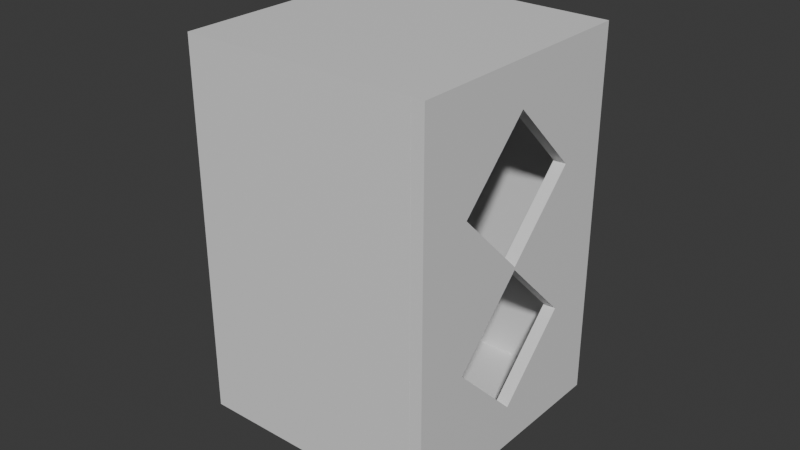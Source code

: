 # Source: 1-hourglass-assembled.blend  (saved by Blender 4.2.67; exported with 4.5.12 LTS)
import bpy
from mathutils import Matrix  # noqa: F401  (used for matrix-valued properties, if any)

bpy.ops.wm.read_factory_settings(use_empty=True)
scene = bpy.context.scene
scene.name = 'Scene'

# ---- materials (node trees are filled in below, after node groups)
mat_material = bpy.data.materials.new('Material')
mat_material.alpha_threshold = 0.0
mat_material.roughness = 0.5
mat_material.line_color = (0.0, 0.0, 0.0, 1.0)
mat_material_001 = bpy.data.materials.new('Material.001')
mat_material_001.alpha_threshold = 0.0
mat_material_001.roughness = 0.5
mat_material_001.line_color = (0.0, 0.0, 0.0, 1.0)
mat_material_005 = bpy.data.materials.new('Material.005')
mat_material_005.alpha_threshold = 0.0
mat_material_005.roughness = 0.5
mat_material_005.line_color = (0.0, 0.0, 0.0, 1.0)
mat_material_002 = bpy.data.materials.new('Material.002')
mat_material_002.alpha_threshold = 0.0
mat_material_002.roughness = 0.5
mat_material_002.line_color = (0.0, 0.0, 0.0, 1.0)

# ---- material node trees
mat_material.use_nodes = True; mat_material.node_tree.nodes.clear()
_N = mat_material.node_tree.nodes; _L = mat_material.node_tree.links
n0 = _N.new('ShaderNodeOutputMaterial'); n0.name = 'Material Output'; n0.location = (300, 300)
n1 = _N.new('ShaderNodeBsdfPrincipled'); n1.name = 'Principled BSDF'; n1.location = (10, 300)
n1.inputs[3].default_value = 1.45
_L.new(n1.outputs[0], n0.inputs[0])
n0.is_active_output = True
mat_material_001.use_nodes = True; mat_material_001.node_tree.nodes.clear()
_N = mat_material_001.node_tree.nodes; _L = mat_material_001.node_tree.links
n0 = _N.new('ShaderNodeOutputMaterial'); n0.name = 'Material Output'; n0.location = (300, 300)
n1 = _N.new('ShaderNodeBsdfPrincipled'); n1.name = 'Principled BSDF'; n1.location = (10, 300)
n1.inputs[3].default_value = 1.45
_L.new(n1.outputs[0], n0.inputs[0])
n0.is_active_output = True
mat_material_005.use_nodes = True; mat_material_005.node_tree.nodes.clear()
_N = mat_material_005.node_tree.nodes; _L = mat_material_005.node_tree.links
n0 = _N.new('ShaderNodeOutputMaterial'); n0.name = 'Material Output'; n0.location = (300, 300)
n1 = _N.new('ShaderNodeBsdfPrincipled'); n1.name = 'Principled BSDF'; n1.location = (10, 300)
n1.inputs[3].default_value = 1.45
_L.new(n1.outputs[0], n0.inputs[0])
n0.is_active_output = True
mat_material_002.use_nodes = True; mat_material_002.node_tree.nodes.clear()
_N = mat_material_002.node_tree.nodes; _L = mat_material_002.node_tree.links
n0 = _N.new('ShaderNodeOutputMaterial'); n0.name = 'Material Output'; n0.location = (300, 300)
n1 = _N.new('ShaderNodeBsdfPrincipled'); n1.name = 'Principled BSDF'; n1.location = (10, 300)
n1.inputs[3].default_value = 1.45
_L.new(n1.outputs[0], n0.inputs[0])
n0.is_active_output = True

# ---- world
world_world = bpy.data.worlds.new('World'); scene.world = world_world
world_world.use_nodes = True; world_world.node_tree.nodes.clear()
_N = world_world.node_tree.nodes; _L = world_world.node_tree.links
n0 = _N.new('ShaderNodeOutputWorld'); n0.name = 'World Output'; n0.location = (300, 300)
n1 = _N.new('ShaderNodeBackground'); n1.name = 'Background'; n1.location = (10, 300)
n1.inputs[0].default_value = (0.05088, 0.05088, 0.05088, 1.0)
_L.new(n1.outputs[0], n0.inputs[0])
n0.is_active_output = True
world_world.color = (0.05088, 0.05088, 0.05088)
world_world.sun_shadow_jitter_overblur = 0.0

# ---- meshes
me_cube_004 = bpy.data.meshes.new('Cube.004')
me_cube_004.from_pydata([(-1.0, -1.0, -1.0), (-0.75, -0.9394, -0.9692), (-1.0, -1.0, 1.0), (-1.0, 1.0, -1.0), (-0.75, 0.9394, -0.9692), (-1.0, 1.0, 1.0), (1.0, -1.0, -1.0), (1.0, -1.0, 1.0), (1.0, 1.0, -1.0), (1.0, 1.0, 1.0), (1.0, -0.9394, 1.0), (1.0, 0.9394, 1.0), (1.0, -0.9394, -0.9692), (1.0, 0.9394, -0.9692), (-0.75, 0.9394, 1.0), (-0.75, -0.9394, 1.0), (-1.0, 0.8788, 1.0), (-1.0, -0.8788, 1.0), (-1.0, -0.8788, -0.9385), (-1.0, 0.8788, -0.9385), (-0.75, -0.8788, 1.0), (-0.75, 0.8788, 1.0), (-0.75, -0.8788, -0.9385), (-0.75, 0.8788, -0.9385)], [], [(5, 3, 0, 2, 17, 18, 19, 16), (3, 5, 9, 8), (10, 7, 6, 8, 9, 11, 13, 12), (6, 7, 2, 0), (3, 8, 6, 0), (21, 14, 11, 9, 5, 16), (17, 2, 7, 10, 15, 20), (15, 1, 4, 14, 21, 23, 22, 20), (14, 4, 13, 11), (12, 1, 15, 10), (4, 1, 12, 13), (16, 19, 23, 21), (17, 20, 22, 18), (19, 18, 22, 23)])
_uv = me_cube_004.uv_layers.new(name='UVMap')
_uv.uv.foreach_set('vector', [0.625, 0.25, 0.375, 0.25, 0.375, 0.0, 0.625, 0.0, 0.625, 0.01515, 0.3827, 0.01515, 0.3827, 0.2348, 0.625, 0.2348, 0.375, 0.25, 0.625, 0.25, 0.625, 0.5, 0.375, 0.5, 0.625, 0.7424, 0.625, 0.75, 0.375, 0.75, 0.375, 0.5, 0.625, 0.5, 0.625, 0.5076, 0.3788, 0.5076, 0.3788, 0.7424, 0.375, 0.75, 0.625, 0.75, 0.625, 1.0, 0.375, 1.0, 0.125, 0.5, 0.375, 0.5, 0.375, 0.75, 0.125, 0.75, 0.8438, 0.5152, 0.8438, 0.5076, 0.625, 0.5076, 0.625, 0.5, 0.875, 0.5, 0.875, 0.5152, 0.875, 0.7348, 0.875, 0.75, 0.625, 0.75, 0.625, 0.7424, 0.8438, 0.7424, 0.8438, 0.7348, 0.6212, 0.0, 0.375, 0.0, 0.375, 0.25, 0.6212, 0.25, 0.6212, 0.2419, 0.3788, 0.2419, 0.3788, 0.008065, 0.6212, 0.008065, 0.6212, 0.25, 0.375, 0.25, 0.375, 0.4688, 0.6212, 0.4688, 0.375, 0.7812, 0.375, 1.0, 0.6212, 1.0, 0.6212, 0.7813, 0.125, 0.5, 0.125, 0.75, 0.3438, 0.75, 0.3438, 0.5, 0.6173, 0.3125, 0.375, 0.3125, 0.375, 0.3437, 0.6173, 0.3437, 0.6173, 0.9375, 0.6173, 0.9063, 0.375, 0.9063, 0.375, 0.9375, 0.1875, 0.5, 0.1875, 0.75, 0.2187, 0.75, 0.2187, 0.5])
me_cube_004.update()
me_cylinder_003 = bpy.data.meshes.new('Cylinder.003')
me_cylinder_003.from_pydata([(-1.164e-09, 0.0045, -0.002189), (-1.164e-09, 0.0045, 0.002811), (0.000704, 0.004445, -0.002189), (0.000704, 0.004445, 0.002811), (0.001391, 0.00428, -0.002189), (0.001391, 0.00428, 0.002811), (0.002043, 0.00401, -0.002189), (0.002043, 0.00401, 0.002811), (0.002645, 0.003641, -0.002189), (0.002645, 0.003641, 0.002811), (0.003182, 0.003182, -0.002189), (0.003182, 0.003182, 0.002811), (0.003641, 0.002645, -0.002189), (0.003641, 0.002645, 0.002811), (0.00401, 0.002043, -0.002189), (0.00401, 0.002043, 0.002811), (0.00428, 0.001391, -0.002189), (0.00428, 0.001391, 0.002811), (0.004445, 0.000704, -0.002189), (0.004445, 0.000704, 0.002811), (0.0045, 1.048e-10, -0.002189), (0.0045, 1.048e-10, 0.002811), (0.004445, -0.000704, -0.002189), (0.004445, -0.000704, 0.002811), (0.00428, -0.001391, -0.002189), (0.00428, -0.001391, 0.002811), (0.00401, -0.002043, -0.002189), (0.00401, -0.002043, 0.002811), (0.003641, -0.002645, -0.002189), (0.003641, -0.002645, 0.002811), (0.003182, -0.003182, -0.002189), (0.003182, -0.003182, 0.002811), (0.002645, -0.003641, -0.002189), (0.002645, -0.003641, 0.002811), (0.002043, -0.00401, -0.002189), (0.002043, -0.00401, 0.002811), (0.001391, -0.00428, -0.002189), (0.001391, -0.00428, 0.002811), (0.000704, -0.004445, -0.002189), (0.000704, -0.004445, 0.002811), (-1.164e-09, -0.0045, -0.002189), (-1.164e-09, -0.0045, 0.002811), (-0.000704, -0.004445, -0.002189), (-0.000704, -0.004445, 0.002811), (-0.001391, -0.00428, -0.002189), (-0.001391, -0.00428, 0.002811), (-0.002043, -0.00401, -0.002189), (-0.002043, -0.00401, 0.002811), (-0.002645, -0.003641, -0.002189), (-0.002645, -0.003641, 0.002811), (-0.003182, -0.003182, -0.002189), (-0.003182, -0.003182, 0.002811), (-0.003641, -0.002645, -0.002189), (-0.003641, -0.002645, 0.002811), (-0.00401, -0.002043, -0.002189), (-0.00401, -0.002043, 0.002811), (-0.00428, -0.001391, -0.002189), (-0.00428, -0.001391, 0.002811), (-0.004445, -0.000704, -0.002189), (-0.004445, -0.000704, 0.002811), (-0.0045, 1.048e-10, -0.002189), (-0.0045, 1.048e-10, 0.002811), (-0.004445, 0.000704, -0.002189), (-0.004445, 0.000704, 0.002811), (-0.00428, 0.001391, -0.002189), (-0.00428, 0.001391, 0.002811), (-0.00401, 0.002043, -0.002189), (-0.00401, 0.002043, 0.002811), (-0.003641, 0.002645, -0.002189), (-0.003641, 0.002645, 0.002811), (-0.003182, 0.003182, -0.002189), (-0.003182, 0.003182, 0.002811), (-0.002645, 0.003641, -0.002189), (-0.002645, 0.003641, 0.002811), (-0.002043, 0.00401, -0.002189), (-0.002043, 0.00401, 0.002811), (-0.001391, 0.00428, -0.002189), (-0.001391, 0.00428, 0.002811), (-0.000704, 0.004445, -0.002189), (-0.000704, 0.004445, 0.002811), (2.561e-09, 0.0055, -0.002189), (2.561e-09, 0.0055, -0.001189), (0.0008604, 0.005432, -0.002189), (0.0008604, 0.005432, -0.001189), (0.0017, 0.005231, -0.002189), (0.0017, 0.005231, -0.001189), (0.002497, 0.004901, -0.002189), (0.002497, 0.004901, -0.001189), (0.003233, 0.00445, -0.002189), (0.003233, 0.00445, -0.001189), (0.003889, 0.003889, -0.002189), (0.003889, 0.003889, -0.001189), (0.00445, 0.003233, -0.002189), (0.00445, 0.003233, -0.001189), (0.004901, 0.002497, -0.002189), (0.004901, 0.002497, -0.001189), (0.005231, 0.0017, -0.002189), (0.005231, 0.0017, -0.001189), (0.005432, 0.0008604, -0.002189), (0.005432, 0.0008604, -0.001189), (0.0055, 1.048e-10, -0.002189), (0.0055, 1.048e-10, -0.001189), (0.005432, -0.0008604, -0.002189), (0.005432, -0.0008604, -0.001189), (0.005231, -0.0017, -0.002189), (0.005231, -0.0017, -0.001189), (0.004901, -0.002497, -0.002189), (0.004901, -0.002497, -0.001189), (0.00445, -0.003233, -0.002189), (0.00445, -0.003233, -0.001189), (0.003889, -0.003889, -0.002189), (0.003889, -0.003889, -0.001189), (0.003233, -0.00445, -0.002189), (0.003233, -0.00445, -0.001189), (0.002497, -0.004901, -0.002189), (0.002497, -0.004901, -0.001189), (0.0017, -0.005231, -0.002189), (0.0017, -0.005231, -0.001189), (0.0008604, -0.005432, -0.002189), (0.0008604, -0.005432, -0.001189), (2.561e-09, -0.0055, -0.002189), (2.561e-09, -0.0055, -0.001189), (-0.0008604, -0.005432, -0.002189), (-0.0008604, -0.005432, -0.001189), (-0.0017, -0.005231, -0.002189), (-0.0017, -0.005231, -0.001189), (-0.002497, -0.004901, -0.002189), (-0.002497, -0.004901, -0.001189), (-0.003233, -0.00445, -0.002189), (-0.003233, -0.00445, -0.001189), (-0.003889, -0.003889, -0.002189), (-0.003889, -0.003889, -0.001189), (-0.00445, -0.003233, -0.002189), (-0.00445, -0.003233, -0.001189), (-0.004901, -0.002497, -0.002189), (-0.004901, -0.002497, -0.001189), (-0.005231, -0.0017, -0.002189), (-0.005231, -0.0017, -0.001189), (-0.005432, -0.0008604, -0.002189), (-0.005432, -0.0008604, -0.001189), (-0.0055, 1.048e-10, -0.002189), (-0.0055, 1.048e-10, -0.001189), (-0.005432, 0.0008604, -0.002189), (-0.005432, 0.0008604, -0.001189), (-0.005231, 0.0017, -0.002189), (-0.005231, 0.0017, -0.001189), (-0.004901, 0.002497, -0.002189), (-0.004901, 0.002497, -0.001189), (-0.00445, 0.003233, -0.002189), (-0.00445, 0.003233, -0.001189), (-0.003889, 0.003889, -0.002189), (-0.003889, 0.003889, -0.001189), (-0.003233, 0.00445, -0.002189), (-0.003233, 0.00445, -0.001189), (-0.002497, 0.004901, -0.002189), (-0.002497, 0.004901, -0.001189), (-0.0017, 0.005231, -0.002189), (-0.0017, 0.005231, -0.001189), (-0.0008604, 0.005432, -0.002189), (-0.0008604, 0.005432, -0.001189)], [], [(0, 1, 3, 2), (2, 3, 5, 4), (4, 5, 7, 6), (6, 7, 9, 8), (8, 9, 11, 10), (10, 11, 13, 12), (12, 13, 15, 14), (14, 15, 17, 16), (16, 17, 19, 18), (18, 19, 21, 20), (20, 21, 23, 22), (22, 23, 25, 24), (24, 25, 27, 26), (26, 27, 29, 28), (28, 29, 31, 30), (30, 31, 33, 32), (32, 33, 35, 34), (34, 35, 37, 36), (36, 37, 39, 38), (38, 39, 41, 40), (40, 41, 43, 42), (42, 43, 45, 44), (44, 45, 47, 46), (46, 47, 49, 48), (48, 49, 51, 50), (50, 51, 53, 52), (52, 53, 55, 54), (54, 55, 57, 56), (56, 57, 59, 58), (58, 59, 61, 60), (60, 61, 63, 62), (62, 63, 65, 64), (64, 65, 67, 66), (66, 67, 69, 68), (68, 69, 71, 70), (70, 71, 73, 72), (72, 73, 75, 74), (74, 75, 77, 76), (3, 1, 79, 77, 75, 73, 71, 69, 67, 65, 63, 61, 59, 57, 55, 53, 51, 49, 47, 45, 43, 41, 39, 37, 35, 33, 31, 29, 27, 25, 23, 21, 19, 17, 15, 13, 11, 9, 7, 5), (76, 77, 79, 78), (78, 79, 1, 0), (80, 81, 83, 82), (82, 83, 85, 84), (84, 85, 87, 86), (86, 87, 89, 88), (88, 89, 91, 90), (90, 91, 93, 92), (92, 93, 95, 94), (94, 95, 97, 96), (96, 97, 99, 98), (98, 99, 101, 100), (100, 101, 103, 102), (102, 103, 105, 104), (104, 105, 107, 106), (106, 107, 109, 108), (108, 109, 111, 110), (110, 111, 113, 112), (112, 113, 115, 114), (114, 115, 117, 116), (116, 117, 119, 118), (118, 119, 121, 120), (120, 121, 123, 122), (122, 123, 125, 124), (124, 125, 127, 126), (126, 127, 129, 128), (128, 129, 131, 130), (130, 131, 133, 132), (132, 133, 135, 134), (134, 135, 137, 136), (136, 137, 139, 138), (138, 139, 141, 140), (140, 141, 143, 142), (142, 143, 145, 144), (144, 145, 147, 146), (146, 147, 149, 148), (148, 149, 151, 150), (150, 151, 153, 152), (152, 153, 155, 154), (154, 155, 157, 156), (83, 81, 159, 157, 155, 153, 151, 149, 147, 145, 143, 141, 139, 137, 135, 133, 131, 129, 127, 125, 123, 121, 119, 117, 115, 113, 111, 109, 107, 105, 103, 101, 99, 97, 95, 93, 91, 89, 87, 85), (156, 157, 159, 158), (158, 159, 81, 80), (80, 82, 84, 86, 88, 90, 92, 94, 96, 98, 100, 102, 104, 106, 108, 110, 112, 114, 116, 118, 120, 122, 124, 126, 128, 130, 132, 134, 136, 138, 140, 142, 144, 146, 148, 150, 152, 154, 156, 158)])
_uv = me_cylinder_003.uv_layers.new(name='UVMap')
_uv.uv.foreach_set('vector', [1.0, 0.5, 1.0, 1.0, 0.975, 1.0, 0.975, 0.5, 0.975, 0.5, 0.975, 1.0, 0.95, 1.0, 0.95, 0.5, 0.95, 0.5, 0.95, 1.0, 0.925, 1.0, 0.925, 0.5, 0.925, 0.5, 0.925, 1.0, 0.9, 1.0, 0.9, 0.5, 0.9, 0.5, 0.9, 1.0, 0.875, 1.0, 0.875, 0.5, 0.875, 0.5, 0.875, 1.0, 0.85, 1.0, 0.85, 0.5, 0.85, 0.5, 0.85, 1.0, 0.825, 1.0, 0.825, 0.5, 0.825, 0.5, 0.825, 1.0, 0.8, 1.0, 0.8, 0.5, 0.8, 0.5, 0.8, 1.0, 0.775, 1.0, 0.775, 0.5, 0.775, 0.5, 0.775, 1.0, 0.75, 1.0, 0.75, 0.5, 0.75, 0.5, 0.75, 1.0, 0.725, 1.0, 0.725, 0.5, 0.725, 0.5, 0.725, 1.0, 0.7, 1.0, 0.7, 0.5, 0.7, 0.5, 0.7, 1.0, 0.675, 1.0, 0.675, 0.5, 0.675, 0.5, 0.675, 1.0, 0.65, 1.0, 0.65, 0.5, 0.65, 0.5, 0.65, 1.0, 0.625, 1.0, 0.625, 0.5, 0.625, 0.5, 0.625, 1.0, 0.6, 1.0, 0.6, 0.5, 0.6, 0.5, 0.6, 1.0, 0.575, 1.0, 0.575, 0.5, 0.575, 0.5, 0.575, 1.0, 0.55, 1.0, 0.55, 0.5, 0.55, 0.5, 0.55, 1.0, 0.525, 1.0, 0.525, 0.5, 0.525, 0.5, 0.525, 1.0, 0.5, 1.0, 0.5, 0.5, 0.5, 0.5, 0.5, 1.0, 0.475, 1.0, 0.475, 0.5, 0.475, 0.5, 0.475, 1.0, 0.45, 1.0, 0.45, 0.5, 0.45, 0.5, 0.45, 1.0, 0.425, 1.0, 0.425, 0.5, 0.425, 0.5, 0.425, 1.0, 0.4, 1.0, 0.4, 0.5, 0.4, 0.5, 0.4, 1.0, 0.375, 1.0, 0.375, 0.5, 0.375, 0.5, 0.375, 1.0, 0.35, 1.0, 0.35, 0.5, 0.35, 0.5, 0.35, 1.0, 0.325, 1.0, 0.325, 0.5, 0.325, 0.5, 0.325, 1.0, 0.3, 1.0, 0.3, 0.5, 0.3, 0.5, 0.3, 1.0, 0.275, 1.0, 0.275, 0.5, 0.275, 0.5, 0.275, 1.0, 0.25, 1.0, 0.25, 0.5, 0.25, 0.5, 0.25, 1.0, 0.225, 1.0, 0.225, 0.5, 0.225, 0.5, 0.225, 1.0, 0.2, 1.0, 0.2, 0.5, 0.2, 0.5, 0.2, 1.0, 0.175, 1.0, 0.175, 0.5, 0.175, 0.5, 0.175, 1.0, 0.15, 1.0, 0.15, 0.5, 0.15, 0.5, 0.15, 1.0, 0.125, 1.0, 0.125, 0.5, 0.125, 0.5, 0.125, 1.0, 0.1, 1.0, 0.1, 0.5, 0.1, 0.5, 0.1, 1.0, 0.075, 1.0, 0.075, 0.5, 0.075, 0.5, 0.075, 1.0, 0.05, 1.0, 0.05, 0.5, 0.2875, 0.487, 0.25, 0.49, 0.2125, 0.487, 0.1758, 0.4783, 0.141, 0.4638, 0.1089, 0.4442, 0.08029, 0.4197, 0.05584, 0.3911, 0.03616, 0.359, 0.02175, 0.3242, 0.01295, 0.2875, 0.01, 0.25, 0.01295, 0.2125, 0.02175, 0.1758, 0.03616, 0.141, 0.05584, 0.1089, 0.08029, 0.08029, 0.1089, 0.05584, 0.141, 0.03616, 0.1758, 0.02175, 0.2125, 0.01295, 0.25, 0.01, 0.2875, 0.01295, 0.3242, 0.02175, 0.359, 0.03616, 0.3911, 0.05584, 0.4197, 0.08029, 0.4442, 0.1089, 0.4638, 0.141, 0.4783, 0.1758, 0.487, 0.2125, 0.49, 0.25, 0.487, 0.2875, 0.4783, 0.3242, 0.4638, 0.359, 0.4442, 0.3911, 0.4197, 0.4197, 0.3911, 0.4442, 0.359, 0.4638, 0.3242, 0.4783, 0.05, 0.5, 0.05, 1.0, 0.025, 1.0, 0.025, 0.5, 0.025, 0.5, 0.025, 1.0, 3.912e-07, 1.0, 3.912e-07, 0.5, 1.0, 0.5, 1.0, 1.0, 0.975, 1.0, 0.975, 0.5, 0.975, 0.5, 0.975, 1.0, 0.95, 1.0, 0.95, 0.5, 0.95, 0.5, 0.95, 1.0, 0.925, 1.0, 0.925, 0.5, 0.925, 0.5, 0.925, 1.0, 0.9, 1.0, 0.9, 0.5, 0.9, 0.5, 0.9, 1.0, 0.875, 1.0, 0.875, 0.5, 0.875, 0.5, 0.875, 1.0, 0.85, 1.0, 0.85, 0.5, 0.85, 0.5, 0.85, 1.0, 0.825, 1.0, 0.825, 0.5, 0.825, 0.5, 0.825, 1.0, 0.8, 1.0, 0.8, 0.5, 0.8, 0.5, 0.8, 1.0, 0.775, 1.0, 0.775, 0.5, 0.775, 0.5, 0.775, 1.0, 0.75, 1.0, 0.75, 0.5, 0.75, 0.5, 0.75, 1.0, 0.725, 1.0, 0.725, 0.5, 0.725, 0.5, 0.725, 1.0, 0.7, 1.0, 0.7, 0.5, 0.7, 0.5, 0.7, 1.0, 0.675, 1.0, 0.675, 0.5, 0.675, 0.5, 0.675, 1.0, 0.65, 1.0, 0.65, 0.5, 0.65, 0.5, 0.65, 1.0, 0.625, 1.0, 0.625, 0.5, 0.625, 0.5, 0.625, 1.0, 0.6, 1.0, 0.6, 0.5, 0.6, 0.5, 0.6, 1.0, 0.575, 1.0, 0.575, 0.5, 0.575, 0.5, 0.575, 1.0, 0.55, 1.0, 0.55, 0.5, 0.55, 0.5, 0.55, 1.0, 0.525, 1.0, 0.525, 0.5, 0.525, 0.5, 0.525, 1.0, 0.5, 1.0, 0.5, 0.5, 0.5, 0.5, 0.5, 1.0, 0.475, 1.0, 0.475, 0.5, 0.475, 0.5, 0.475, 1.0, 0.45, 1.0, 0.45, 0.5, 0.45, 0.5, 0.45, 1.0, 0.425, 1.0, 0.425, 0.5, 0.425, 0.5, 0.425, 1.0, 0.4, 1.0, 0.4, 0.5, 0.4, 0.5, 0.4, 1.0, 0.375, 1.0, 0.375, 0.5, 0.375, 0.5, 0.375, 1.0, 0.35, 1.0, 0.35, 0.5, 0.35, 0.5, 0.35, 1.0, 0.325, 1.0, 0.325, 0.5, 0.325, 0.5, 0.325, 1.0, 0.3, 1.0, 0.3, 0.5, 0.3, 0.5, 0.3, 1.0, 0.275, 1.0, 0.275, 0.5, 0.275, 0.5, 0.275, 1.0, 0.25, 1.0, 0.25, 0.5, 0.25, 0.5, 0.25, 1.0, 0.225, 1.0, 0.225, 0.5, 0.225, 0.5, 0.225, 1.0, 0.2, 1.0, 0.2, 0.5, 0.2, 0.5, 0.2, 1.0, 0.175, 1.0, 0.175, 0.5, 0.175, 0.5, 0.175, 1.0, 0.15, 1.0, 0.15, 0.5, 0.15, 0.5, 0.15, 1.0, 0.125, 1.0, 0.125, 0.5, 0.125, 0.5, 0.125, 1.0, 0.1, 1.0, 0.1, 0.5, 0.1, 0.5, 0.1, 1.0, 0.075, 1.0, 0.075, 0.5, 0.075, 0.5, 0.075, 1.0, 0.05, 1.0, 0.05, 0.5, 0.2875, 0.487, 0.25, 0.49, 0.2125, 0.487, 0.1758, 0.4783, 0.141, 0.4638, 0.1089, 0.4442, 0.08029, 0.4197, 0.05584, 0.3911, 0.03616, 0.359, 0.02175, 0.3242, 0.01295, 0.2875, 0.01, 0.25, 0.01295, 0.2125, 0.02175, 0.1758, 0.03616, 0.141, 0.05584, 0.1089, 0.08029, 0.08029, 0.1089, 0.05584, 0.141, 0.03616, 0.1758, 0.02175, 0.2125, 0.01295, 0.25, 0.01, 0.2875, 0.01295, 0.3242, 0.02175, 0.359, 0.03616, 0.3911, 0.05584, 0.4197, 0.08029, 0.4442, 0.1089, 0.4638, 0.141, 0.4783, 0.1758, 0.487, 0.2125, 0.49, 0.25, 0.487, 0.2875, 0.4783, 0.3242, 0.4638, 0.359, 0.4442, 0.3911, 0.4197, 0.4197, 0.3911, 0.4442, 0.359, 0.4638, 0.3242, 0.4783, 0.05, 0.5, 0.05, 1.0, 0.025, 1.0, 0.025, 0.5, 0.025, 0.5, 0.025, 1.0, 3.912e-07, 1.0, 3.912e-07, 0.5, 0.75, 0.49, 0.7875, 0.487, 0.8242, 0.4783, 0.859, 0.4638, 0.8911, 0.4442, 0.9197, 0.4197, 0.9442, 0.3911, 0.9638, 0.359, 0.9783, 0.3242, 0.987, 0.2875, 0.99, 0.25, 0.987, 0.2125, 0.9783, 0.1758, 0.9638, 0.141, 0.9442, 0.1089, 0.9197, 0.08029, 0.8911, 0.05584, 0.859, 0.03616, 0.8242, 0.02175, 0.7875, 0.01295, 0.75, 0.01, 0.7125, 0.01295, 0.6758, 0.02175, 0.641, 0.03616, 0.6089, 0.05584, 0.5803, 0.08029, 0.5558, 0.1089, 0.5362, 0.141, 0.5217, 0.1758, 0.513, 0.2125, 0.51, 0.25, 0.513, 0.2875, 0.5217, 0.3242, 0.5362, 0.359, 0.5558, 0.3911, 0.5803, 0.4197, 0.6089, 0.4442, 0.641, 0.4638, 0.6758, 0.4783, 0.7125, 0.487])
me_cylinder_003.update()
me_cube = bpy.data.meshes.new('Cube')
me_cube.from_pydata([(1.0, 1.0, 1.0), (1.0, 1.0, -1.0), (1.0, -1.0, 1.0), (1.0, -1.0, -1.0), (-1.0, 1.0, 1.0), (-1.0, 1.0, -1.0), (-1.0, -1.0, 1.0), (-1.0, -1.0, -1.0), (-1.0, -0.571, -0.3883), (-1.0, 0.0, -0.769), (-1.0, 0.571, -0.3883), (-1.0, 0.0, -0.007674), (1.0, 0.571, -0.3883), (1.0, -0.571, -0.3883), (1.0, 0.0, -0.769), (1.0, 0.0, -0.007674), (-1.0, 0.571, 0.3883), (-1.0, 0.0, 0.007674), (-1.0, -0.571, 0.3883), (-1.0, -0.2746, 0.1908), (-1.0, 0.0, 0.769), (1.0, 0.571, 0.3883), (1.0, 0.2746, 0.1908), (1.0, -0.571, 0.3883), (1.0, 0.0, 0.769), (1.0, 0.0, 0.007674)], [], [(0, 4, 6, 2), (3, 2, 6, 7), (11, 8, 19, 17), (19, 8, 7, 6, 4, 5, 10, 11, 17, 16, 20, 18), (9, 10, 5, 7, 8), (5, 1, 3, 7), (12, 1, 0, 2, 3, 13, 15, 25, 23, 24, 21, 22), (25, 15, 12, 22), (14, 13, 3, 1, 12), (5, 4, 0, 1), (9, 8, 13, 14), (12, 10, 9, 14), (11, 10, 12, 15), (11, 15, 13, 8), (25, 17, 19, 18, 23), (16, 17, 25, 22, 21), (16, 21, 24, 20), (18, 20, 24, 23)])
_uv = me_cube.uv_layers.new(name='UVMap')
_uv.uv.foreach_set('vector', [0.625, 0.5, 0.875, 0.5, 0.875, 0.75, 0.625, 0.75, 0.375, 0.75, 0.625, 0.75, 0.625, 1.0, 0.375, 1.0, 0.499, 0.125, 0.4515, 0.05363, 0.5238, 0.09067, 0.501, 0.125, 0.5238, 0.09067, 0.4515, 0.05363, 0.375, 0.0, 0.625, 0.0, 0.625, 0.25, 0.375, 0.25, 0.4515, 0.1964, 0.499, 0.125, 0.501, 0.125, 0.5485, 0.1964, 0.5961, 0.125, 0.5485, 0.05363, 0.4039, 0.125, 0.4515, 0.1964, 0.375, 0.25, 0.375, 0.0, 0.4515, 0.05363, 0.125, 0.5, 0.375, 0.5, 0.375, 0.75, 0.125, 0.75, 0.4515, 0.5536, 0.375, 0.5, 0.625, 0.5, 0.625, 0.75, 0.375, 0.75, 0.4515, 0.6964, 0.499, 0.625, 0.501, 0.625, 0.5485, 0.6964, 0.5961, 0.625, 0.5485, 0.5536, 0.5238, 0.5907, 0.501, 0.625, 0.499, 0.625, 0.4515, 0.5536, 0.5238, 0.5907, 0.4039, 0.625, 0.4515, 0.6964, 0.375, 0.75, 0.375, 0.5, 0.4515, 0.5536, 0.375, 0.25, 0.625, 0.25, 0.625, 0.5, 0.375, 0.5, 0.375, 0.25, 0.375, 0.0, 0.375, 0.0, 0.375, 0.25, 0.4952, 0.5, 0.5048, 0.5, 0.5048, 0.25, 0.4952, 0.25, 0.375, 0.75, 0.375, 0.5, 0.375, 0.5, 0.375, 0.75, 0.5048, 0.75, 0.4952, 0.75, 0.4952, 1.0, 0.5048, 1.0, 0.375, 0.25, 0.375, 0.25, 0.375, 0.1298, 0.375, 0.0, 0.375, 0.0, 0.5048, 0.5, 0.5048, 0.25, 0.4952, 0.25, 0.4952, 0.3702, 0.4952, 0.5, 0.375, 0.5, 0.375, 0.5, 0.375, 0.75, 0.375, 0.75, 0.5048, 1.0, 0.5048, 0.75, 0.4952, 0.75, 0.4952, 1.0])
me_cube.materials.append(mat_material)
me_cube.use_mirror_vertex_groups = False
me_cube.update()
me_cube_001 = bpy.data.meshes.new('Cube.001')
me_cube_001.from_pydata([(1.0, 1.0, 1.0), (1.0, 1.0, -1.0), (1.0, -1.0, 1.0), (1.0, -1.0, -1.0), (-1.0, 1.0, 1.0), (-1.0, 1.0, -1.0), (-1.0, -1.0, 1.0), (-1.0, -1.0, -1.0)], [], [(0, 4, 6, 2), (3, 2, 6, 7), (7, 6, 4, 5), (5, 1, 3, 7), (1, 0, 2, 3), (5, 4, 0, 1)])
_uv = me_cube_001.uv_layers.new(name='UVMap')
_uv.uv.foreach_set('vector', [0.625, 0.5, 0.875, 0.5, 0.875, 0.75, 0.625, 0.75, 0.375, 0.75, 0.625, 0.75, 0.625, 1.0, 0.375, 1.0, 0.375, 0.0, 0.625, 0.0, 0.625, 0.25, 0.375, 0.25, 0.125, 0.5, 0.375, 0.5, 0.375, 0.75, 0.125, 0.75, 0.375, 0.5, 0.625, 0.5, 0.625, 0.75, 0.375, 0.75, 0.375, 0.25, 0.625, 0.25, 0.625, 0.5, 0.375, 0.5])
me_cube_001.materials.append(mat_material_001)
me_cube_001.use_mirror_vertex_groups = False
me_cube_001.update()
me_cube_002 = bpy.data.meshes.new('Cube.002')
me_cube_002.from_pydata([(1.0, 1.0, 1.0), (1.0, 1.0, -1.0), (1.0, -1.0, 1.0), (1.0, -1.0, -1.0), (-1.0, 1.0, 1.0), (-1.0, 1.0, -1.0), (-1.0, -1.0, 1.0), (-1.0, -1.0, -1.0)], [], [(0, 4, 6, 2), (3, 2, 6, 7), (7, 6, 4, 5), (5, 1, 3, 7), (1, 0, 2, 3), (5, 4, 0, 1)])
_uv = me_cube_002.uv_layers.new(name='UVMap')
_uv.uv.foreach_set('vector', [0.625, 0.5, 0.875, 0.5, 0.875, 0.75, 0.625, 0.75, 0.375, 0.75, 0.625, 0.75, 0.625, 1.0, 0.375, 1.0, 0.375, 0.0, 0.625, 0.0, 0.625, 0.25, 0.375, 0.25, 0.125, 0.5, 0.375, 0.5, 0.375, 0.75, 0.125, 0.75, 0.375, 0.5, 0.625, 0.5, 0.625, 0.75, 0.375, 0.75, 0.375, 0.25, 0.625, 0.25, 0.625, 0.5, 0.375, 0.5])
me_cube_002.materials.append(mat_material_001)
me_cube_002.use_mirror_vertex_groups = False
me_cube_002.update()
me_cube_003 = bpy.data.meshes.new('Cube.003')
me_cube_003.from_pydata([(1.0, 1.0, 1.0), (1.0, 1.0, -1.0), (1.0, -1.0, 1.0), (1.0, -1.0, -1.0), (-1.0, 1.0, 1.0), (0.0, 0.9474, 0.9667), (-1.0, -1.0, 1.0), (-1.0, -1.0, -1.0), (-1.0, 0.9474, 0.9667), (-1.0, 0.9474, -1.0), (-1.0, 1.0, 0.9667), (0.0, 0.9474, -1.0), (0.0, 1.0, -1.0), (0.0, 1.0, 0.9667)], [], [(0, 4, 6, 2), (3, 2, 6, 7), (7, 6, 4, 10, 8, 9), (12, 1, 3, 7, 9, 11), (1, 0, 2, 3), (4, 0, 1, 12, 13, 10), (12, 11, 5, 13), (9, 8, 5, 11), (5, 8, 10, 13)])
_uv = me_cube_003.uv_layers.new(name='UVMap')
_uv.uv.foreach_set('vector', [0.625, 0.5, 0.875, 0.5, 0.875, 0.75, 0.625, 0.75, 0.375, 0.75, 0.625, 0.75, 0.625, 1.0, 0.375, 1.0, 0.375, 0.0, 0.625, 0.0, 0.625, 0.25, 0.6208, 0.25, 0.6208, 0.2434, 0.375, 0.2434, 0.25, 0.5, 0.375, 0.5, 0.375, 0.75, 0.125, 0.75, 0.125, 0.5066, 0.25, 0.5066, 0.375, 0.5, 0.625, 0.5, 0.625, 0.75, 0.375, 0.75, 0.625, 0.25, 0.625, 0.5, 0.375, 0.5, 0.375, 0.375, 0.6208, 0.375, 0.6208, 0.25, 0.3792, 0.625, 0.3792, 0.75, 0.625, 0.75, 0.625, 0.625, 0.3792, 0.875, 0.625, 0.875, 0.625, 0.75, 0.3792, 0.75, 0.625, 0.75, 0.75, 0.75, 0.75, 0.625, 0.625, 0.625])
me_cube_003.materials.append(mat_material_005)
me_cube_003.use_mirror_vertex_groups = False
me_cube_003.update()
me_cube_011 = bpy.data.meshes.new('Cube.011')
me_cube_011.from_pydata([(1.0, 1.0, 1.0), (1.0, 1.0, -1.0), (1.0, -1.0, 1.0), (1.0, -1.0, -1.0), (-1.0, 1.0, 1.0), (0.0, 0.9474, 0.9667), (-1.0, -1.0, 1.0), (-1.0, -1.0, -1.0), (-1.0, 0.9474, 0.9667), (-1.0, 0.9474, -1.0), (-1.0, 1.0, 0.9667), (0.0, 0.9474, -1.0), (0.0, 1.0, -1.0), (0.0, 1.0, 0.9667)], [], [(0, 4, 6, 2), (3, 2, 6, 7), (7, 6, 4, 10, 8, 9), (12, 1, 3, 7, 9, 11), (1, 0, 2, 3), (4, 0, 1, 12, 13, 10), (12, 11, 5, 13), (9, 8, 5, 11), (5, 8, 10, 13)])
_uv = me_cube_011.uv_layers.new(name='UVMap')
_uv.uv.foreach_set('vector', [0.625, 0.5, 0.875, 0.5, 0.875, 0.75, 0.625, 0.75, 0.375, 0.75, 0.625, 0.75, 0.625, 1.0, 0.375, 1.0, 0.375, 0.0, 0.625, 0.0, 0.625, 0.25, 0.6208, 0.25, 0.6208, 0.2434, 0.375, 0.2434, 0.25, 0.5, 0.375, 0.5, 0.375, 0.75, 0.125, 0.75, 0.125, 0.5066, 0.25, 0.5066, 0.375, 0.5, 0.625, 0.5, 0.625, 0.75, 0.375, 0.75, 0.625, 0.25, 0.625, 0.5, 0.375, 0.5, 0.375, 0.375, 0.6208, 0.375, 0.6208, 0.25, 0.3792, 0.625, 0.3792, 0.75, 0.625, 0.75, 0.625, 0.625, 0.3792, 0.875, 0.625, 0.875, 0.625, 0.75, 0.3792, 0.75, 0.625, 0.75, 0.75, 0.75, 0.75, 0.625, 0.625, 0.625])
me_cube_011.materials.append(mat_material_005)
me_cube_011.use_mirror_vertex_groups = False
me_cube_011.update()
me_cube_017 = bpy.data.meshes.new('Cube.017')
me_cube_017.from_pydata([(-1.0, -1.0, -1.0), (-0.8889, -0.9286, -0.9444), (-1.0, -1.0, 1.0), (-1.0, 1.0, -1.0), (-0.8889, 0.9286, -0.9444), (-1.0, 1.0, 1.0), (1.0, -1.0, -1.0), (1.0, -1.0, 1.0), (1.0, 1.0, -1.0), (1.0, 1.0, 1.0), (-1.0, 0.8571, 1.0), (-1.0, -0.8571, 1.0), (-1.0, -0.8571, -0.8889), (-1.0, 0.8571, -0.8889), (1.0, -0.9286, 1.0), (1.0, 0.9286, 1.0), (1.0, -0.9286, -0.9444), (1.0, 0.9286, -0.9444), (-0.8889, -0.9286, 1.0), (-0.8889, -0.8571, 1.0), (-0.8889, 0.9286, 1.0), (-0.8889, 0.8571, 1.0), (-0.8889, 0.8571, -0.8889), (-0.8889, -0.8571, -0.8889)], [], [(10, 5, 3, 0, 2, 11, 12, 13), (3, 5, 9, 8), (7, 6, 8, 9, 15, 17, 16, 14), (6, 7, 2, 0), (3, 8, 6, 0), (11, 2, 7, 14, 18, 19), (15, 9, 5, 10, 21, 20), (10, 13, 22, 21), (12, 11, 19, 23), (22, 13, 12, 23), (18, 1, 4, 20, 21, 22, 23, 19), (20, 4, 17, 15), (16, 1, 18, 14), (4, 1, 16, 17)])
_uv = me_cube_017.uv_layers.new(name='UVMap')
_uv.uv.foreach_set('vector', [0.625, 0.2321, 0.625, 0.25, 0.375, 0.25, 0.375, 0.0, 0.625, 0.0, 0.625, 0.01786, 0.3889, 0.01786, 0.3889, 0.2321, 0.375, 0.25, 0.625, 0.25, 0.625, 0.5, 0.375, 0.5, 0.625, 0.75, 0.375, 0.75, 0.375, 0.5, 0.625, 0.5, 0.625, 0.5089, 0.3819, 0.5089, 0.3819, 0.7411, 0.625, 0.7411, 0.375, 0.75, 0.625, 0.75, 0.625, 1.0, 0.375, 1.0, 0.125, 0.5, 0.375, 0.5, 0.375, 0.75, 0.125, 0.75, 0.875, 0.7321, 0.875, 0.75, 0.625, 0.75, 0.625, 0.7411, 0.8611, 0.7411, 0.8611, 0.7321, 0.625, 0.5089, 0.625, 0.5, 0.875, 0.5, 0.875, 0.5179, 0.8611, 0.5179, 0.8611, 0.5089, 0.6111, 0.2917, 0.375, 0.2917, 0.375, 0.3056, 0.6111, 0.3056, 0.375, 0.9583, 0.6111, 0.9583, 0.6111, 0.9444, 0.375, 0.9444, 0.1806, 0.5, 0.1667, 0.5, 0.1667, 0.75, 0.1806, 0.75, 0.6181, 0.0, 0.375, 0.0, 0.375, 0.25, 0.6181, 0.25, 0.6181, 0.2404, 0.3819, 0.2404, 0.3819, 0.009615, 0.6181, 0.009615, 0.6181, 0.25, 0.375, 0.25, 0.375, 0.4861, 0.6181, 0.4861, 0.375, 0.7639, 0.375, 1.0, 0.6181, 1.0, 0.6181, 0.7639, 0.125, 0.5, 0.125, 0.75, 0.3611, 0.75, 0.3611, 0.5])
me_cube_017.update()
me_cube_008 = bpy.data.meshes.new('Cube.008')
me_cube_008.from_pydata([(1.0, 1.0, 1.0), (-0.5, -0.751, -0.7583), (3.934e-06, 0.9169, 0.9554), (3.934e-06, 0.9169, -0.9554), (-0.5, -0.748, -0.7374), (3.934e-06, -0.8509, 0.9554), (3.934e-06, 0.9163, 0.951), (-0.5, -0.739, -0.7173), (1.0, 1.0, -1.0), (-0.5, -0.7243, -0.6988), (3.934e-06, -0.8516, 0.951), (3.934e-06, 0.9144, 0.9468), (3.934e-06, -0.8509, -0.9554), (-0.5, -0.7047, -0.6825), (1.0, -1.0, 1.0), (3.934e-06, 0.9113, 0.943), (-0.5, -0.6807, -0.6692), (3.934e-06, -0.8534, 0.9468), (3.934e-06, 0.9163, -0.9597), (-0.5, -0.6533, -0.6593), (1.0, -1.0, -1.0), (3.934e-06, 0.9072, 0.9396), (-0.5, -0.6236, -0.6532), (3.934e-06, -0.8565, 0.943), (3.934e-06, 0.9022, 0.9368), (-0.5, -0.5927, -0.6511), (3.934e-06, 0.9144, -0.9639), (3.934e-06, -0.8516, -0.9597), (-0.5, -0.5618, -0.6532), (3.934e-06, 0.8965, 0.9347), (3.934e-06, -0.8606, 0.9396), (-0.5, -0.5321, -0.6593), (3.934e-06, 0.8903, 0.9335), (3.934e-06, -0.8656, 0.9368), (-0.5, -0.5048, -0.6692), (3.934e-06, 0.8839, 0.933), (3.934e-06, 0.9113, -0.9678), (-0.5, -0.4808, -0.6825), (3.934e-06, -0.8534, -0.9639), (3.934e-06, 0.8775, 0.9335), (-0.5, -0.4611, -0.6988), (3.934e-06, -0.8713, 0.9347), (3.934e-06, 0.8713, 0.9347), (-0.5, -0.4465, -0.7173), (3.934e-06, 0.9072, -0.9711), (3.934e-06, -0.8775, 0.9335), (-0.5, -0.4374, -0.7374), (3.934e-06, 0.8656, 0.9368), (-0.5, -0.4344, -0.7583), (3.934e-06, 0.9022, -0.9739), (3.934e-06, 0.8606, 0.9396), (3.934e-06, -0.8839, 0.933), (-0.5, -0.4374, -0.7792), (3.934e-06, -0.8565, -0.9678), (3.934e-06, -0.8606, -0.9711), (-0.5, -0.4465, -0.7993), (3.934e-06, 0.8565, 0.943), (3.934e-06, -0.8903, 0.9335), (-0.5, -0.4611, -0.8178), (3.934e-06, 0.8534, 0.9468), (3.934e-06, -0.8656, -0.9739), (-0.5, -0.4808, -0.834), (3.934e-06, 0.8965, -0.976), (3.934e-06, 0.8516, 0.951), (-0.5, -0.5048, -0.8474), (3.934e-06, -0.8713, -0.976), (3.934e-06, -0.8965, 0.9347), (-0.5, -0.5321, -0.8573), (3.934e-06, -0.8775, -0.9773), (3.934e-06, 0.8509, 0.9554), (-0.5, -0.5618, -0.8634), (3.934e-06, -0.9022, 0.9368), (-0.5, -0.5927, -0.8654), (3.934e-06, 0.8903, -0.9773), (3.934e-06, 0.8516, 0.9597), (-0.5, -0.6236, -0.8634), (3.934e-06, -0.8839, -0.9777), (3.934e-06, -0.9072, 0.9396), (3.934e-06, 0.8534, 0.9639), (-0.5, -0.6533, -0.8573), (3.934e-06, -0.8903, -0.9773), (-0.5, -0.6807, -0.8474), (3.934e-06, 0.8565, 0.9678), (3.934e-06, 0.8839, -0.9777), (3.934e-06, -0.9113, 0.943), (-0.5, -0.7047, -0.834), (3.934e-06, 0.8606, 0.9711), (3.934e-06, -0.8965, -0.976), (-0.5, -0.7243, -0.8178), (3.934e-06, -0.9022, -0.9739), (3.934e-06, 0.8656, 0.9739), (-0.5, -0.739, -0.7993), (3.934e-06, 0.8775, -0.9773), (-0.5, -0.748, -0.7792), (3.934e-06, -0.9144, 0.9468), (3.934e-06, 0.8713, 0.976), (3.934e-06, -0.9072, -0.9711), (3.934e-06, 0.8713, -0.976), (3.934e-06, 0.8775, 0.9773), (3.934e-06, -0.9163, 0.951), (3.934e-06, -0.9113, -0.9678), (3.934e-06, -0.9169, 0.9554), (3.934e-06, 0.8839, 0.9777), (3.934e-06, -0.9144, -0.9639), (3.934e-06, 0.8903, 0.9773), (3.934e-06, -0.9163, -0.9597), (3.934e-06, 0.8656, -0.9739), (3.934e-06, 0.8965, 0.976), (3.934e-06, -0.9163, 0.9597), (3.934e-06, -0.9169, -0.9554), (3.934e-06, 0.9022, 0.9739), (3.934e-06, 0.8606, -0.9711), (3.934e-06, -0.9144, 0.9639), (3.934e-06, 0.9072, 0.9711), (3.934e-06, -0.9163, -0.951), (3.934e-06, -0.9113, 0.9678), (3.934e-06, 0.9113, 0.9678), (3.934e-06, -0.9144, -0.9468), (3.934e-06, 0.8565, -0.9678), (3.934e-06, 0.9144, 0.9639), (3.934e-06, -0.9113, -0.943), (3.934e-06, -0.9072, 0.9711), (3.934e-06, 0.9163, 0.9597), (3.934e-06, -0.9072, -0.9396), (3.934e-06, -0.9022, 0.9739), (3.934e-06, 0.8534, -0.9639), (3.934e-06, -0.9022, -0.9368), (3.934e-06, -0.8965, -0.9347), (3.934e-06, -0.8965, 0.976), (3.934e-06, 0.8516, -0.9597), (3.934e-06, -0.8903, -0.9335), (3.934e-06, -0.8903, 0.9773), (3.934e-06, -0.8839, -0.933), (3.934e-06, -0.8775, -0.9335), (3.934e-06, -0.8839, 0.9777), (3.934e-06, 0.8509, -0.9554), (3.934e-06, -0.8713, -0.9347), (3.934e-06, -0.8775, 0.9773), (3.934e-06, -0.8656, -0.9368), (3.934e-06, 0.8516, -0.951), (3.934e-06, -0.8713, 0.976), (3.934e-06, -0.8606, -0.9396), (3.934e-06, -0.8565, -0.943), (3.934e-06, -0.8656, 0.9739), (3.934e-06, 0.8534, -0.9468), (3.934e-06, -0.8534, -0.9468), (3.934e-06, -0.8606, 0.9711), (3.934e-06, -0.8516, -0.951), (3.934e-06, 0.8565, -0.943), (3.934e-06, -0.8565, 0.9678), (-1.0, -0.9169, -0.9554), (-1.0, -0.9153, -0.9618), (3.934e-06, -0.8534, 0.9639), (3.934e-06, 0.8606, -0.9396), (-1.0, -0.9163, -0.9597), (3.934e-06, -0.8516, 0.9597), (-1.0, -0.9163, -0.951), (3.934e-06, 0.8656, -0.9368), (-1.0, -0.9113, -0.9678), (-1.0, -0.9113, -0.943), (3.934e-06, 0.8713, -0.9347), (-1.0, -0.9144, -0.9639), (-1.0, -0.9144, -0.9468), (3.934e-06, 0.8775, -0.9335), (-1.0, -0.9022, -0.9739), (-1.0, -0.9022, -0.9368), (3.934e-06, 0.8839, -0.933), (-1.0, -0.8903, -0.9773), (-1.0, -0.8903, -0.9335), (3.934e-06, 0.8903, -0.9335), (-1.0, -0.8965, -0.976), (-1.0, -0.8965, -0.9347), (3.934e-06, 0.8965, -0.9347), (-1.0, -0.8839, -0.9777), (-1.0, -0.9072, -0.9711), (3.934e-06, 0.9022, -0.9368), (-1.0, -0.9072, -0.9396), (-1.0, -0.8775, -0.9773), (3.934e-06, 0.9072, -0.9396), (-1.0, -0.8775, -0.9335), (-1.0, -0.8656, -0.9739), (3.934e-06, 0.9113, -0.943), (-1.0, -0.8656, -0.9368), (-1.0, -0.8713, -0.976), (3.934e-06, 0.9144, -0.9468), (-1.0, -0.8713, -0.9347), (3.934e-06, 0.9163, -0.951), (-1.0, -0.8565, -0.9678), (-1.0, -0.8565, -0.943), (-1.0, -0.8509, -0.9554), (-1.0, -0.8516, -0.9597), (-1.0, -0.8516, -0.951), (-1.0, -0.8534, -0.9639), (-1.0, -0.8534, -0.9468), (-1.0, -0.8606, -0.9711), (-1.0, -0.8606, -0.9396), (-1.0, -0.8839, -0.933), (-1.0, 0.8509, -0.9554), (-1.0, 0.8516, -0.9597), (-1.0, 0.8516, -0.951), (-1.0, 0.8565, -0.9678), (-1.0, 0.8565, -0.943), (-1.0, 0.8534, -0.9639), (-1.0, 0.8534, -0.9468), (-1.0, 0.8656, -0.9739), (-1.0, 0.8656, -0.9368), (-1.0, 0.8775, -0.9773), (-1.0, 0.8775, -0.9335), (-1.0, 0.8713, -0.976), (-1.0, 0.8713, -0.9347), (-1.0, 0.8606, -0.9711), (-1.0, 0.8606, -0.9396), (-1.0, 0.8903, -0.9773), (-1.0, 0.8903, -0.9335), (-1.0, 0.9022, -0.9739), (-1.0, 0.9022, -0.9368), (-1.0, 0.8965, -0.976), (-1.0, 0.8965, -0.9347), (-1.0, 0.9113, -0.9678), (-1.0, 0.9113, -0.943), (-1.0, 0.9169, -0.9554), (-1.0, 0.9163, -0.9597), (-1.0, 0.9153, -0.9618), (-1.0, 0.9163, -0.951), (-1.0, 0.9144, -0.9639), (-1.0, 0.9144, -0.9468), (-1.0, 0.9072, -0.9711), (-1.0, 0.9072, -0.9396), (-1.0, 0.8839, -0.933), (-1.0, 0.8839, -0.9777), (-1.0, -0.9169, 0.9554), (-1.0, -0.9163, 0.951), (-1.0, -0.9153, 0.9618), (-1.0, -0.9163, 0.9597), (-1.0, -0.9144, 0.9468), (-1.0, -0.9113, 0.9678), (-1.0, -0.9113, 0.943), (-1.0, -0.9144, 0.9639), (-1.0, -0.9072, 0.9396), (-1.0, -0.9022, 0.9739), (-1.0, -0.8903, 0.9335), (-1.0, -0.8903, 0.9773), (-1.0, -0.8965, 0.9347), (-1.0, -0.9022, 0.9368), (-1.0, -0.8965, 0.976), (-1.0, -0.9072, 0.9711), (-1.0, -0.8839, 0.933), (-1.0, -0.8839, 0.9777), (-1.0, -0.8775, 0.9335), (-1.0, -0.8775, 0.9773), (-1.0, -0.8656, 0.9368), (-1.0, -0.8656, 0.9739), (-1.0, -0.8713, 0.9347), (-1.0, -0.8713, 0.976), (-1.0, -0.8565, 0.943), (-1.0, -0.8565, 0.9678), (-1.0, -0.8509, 0.9554), (-1.0, -0.8516, 0.9597), (-1.0, -0.8516, 0.951), (-1.0, -0.8534, 0.9639), (-1.0, -0.8534, 0.9468), (-1.0, -0.8606, 0.9711), (-1.0, -0.8606, 0.9396), (-1.0, 0.8509, 0.9554), (-1.0, 0.8516, 0.951), (-1.0, 0.8516, 0.9597), (-1.0, 0.8534, 0.9468), (-1.0, 0.8565, 0.9678), (-1.0, 0.8565, 0.943), (-1.0, 0.8534, 0.9639), (-1.0, 0.8606, 0.9396), (-1.0, 0.8656, 0.9739), (-1.0, 0.8775, 0.9335), (-1.0, 0.8775, 0.9773), (-1.0, 0.8713, 0.9347), (-1.0, 0.8656, 0.9368), (-1.0, 0.8713, 0.976), (-1.0, 0.8606, 0.9711), (-1.0, 0.8839, 0.933), (-1.0, 0.8839, 0.9777), (-1.0, 0.8903, 0.9335), (-1.0, 0.8903, 0.9773), (-1.0, 0.9022, 0.9368), (-1.0, 0.9022, 0.9739), (-1.0, 0.8965, 0.9347), (-1.0, 0.8965, 0.976), (-1.0, 0.9113, 0.943), (-1.0, 0.9113, 0.9678), (-1.0, 0.9169, 0.9554), (-1.0, 0.9163, 0.9597), (-1.0, 0.9163, 0.951), (-1.0, 0.9153, 0.9618), (-1.0, 0.9144, 0.9639), (-1.0, 0.9144, 0.9468), (-1.0, 0.9072, 0.9711), (-1.0, 0.9072, 0.9396), (-1.0, -0.9446, 1.0), (3.934e-06, -0.9446, 1.0), (3.934e-06, -1.0, 1.0), (3.934e-06, -1.0, -1.0), (-1.0, -0.9446, -0.975), (-1.0, -0.9446, 0.975), (-1.0, -0.9446, -1.0), (3.934e-06, -0.9446, -1.0), (3.934e-06, 1.0, 1.0), (3.934e-06, 0.9446, 1.0), (-1.0, 0.9446, 1.0), (-1.0, 0.9446, 0.975), (-1.0, 0.9446, -0.975), (-1.0, 0.9446, 0.9987), (-1.0, 0.9446, -0.9987), (-1.0, 0.9446, -1.0), (3.934e-06, 1.0, -1.0), (3.934e-06, 0.9446, -1.0), (-1.0, 0.686, -0.4821), (-1.0, 0.3562, -0.8214), (-1.0, 0.3562, -0.4821), (-1.0, 0.686, -0.8214), (1.0, 0.686, -0.4821), (1.0, 0.3562, -0.8214), (1.0, 0.3562, -0.4821), (1.0, 0.686, -0.8214), (-1.0, -0.6533, -0.8573), (-1.0, -0.6236, -0.8634), (-1.0, -0.5321, -0.8573), (-1.0, -0.5618, -0.8634), (-1.0, -0.5927, -0.8654), (-1.0, -0.4611, -0.8178), (-1.0, -0.4808, -0.834), (-1.0, -0.4465, -0.7993), (-1.0, -0.4374, -0.7792), (-1.0, -0.5048, -0.8474), (-1.0, -0.748, -0.7792), (-1.0, -0.7243, -0.8178), (-1.0, -0.733, -0.8069), (-1.0, -0.7047, -0.834), (-1.0, -0.739, -0.7993), (-1.0, -0.6807, -0.8474), (-1.0, -0.5927, -0.6511), (-1.0, -0.6236, -0.6532), (-1.0, -0.5618, -0.6532), (-1.0, -0.4808, -0.6825), (-1.0, -0.5048, -0.6692), (-1.0, -0.5321, -0.6593), (-1.0, -0.4465, -0.7173), (-1.0, -0.4344, -0.7583), (-1.0, -0.4374, -0.7374), (-1.0, -0.4611, -0.6988), (-1.0, -0.749, -0.7719), (-1.0, -0.751, -0.7583), (-1.0, -0.748, -0.7374), (-1.0, -0.739, -0.7173), (-1.0, -0.7047, -0.6825), (-1.0, -0.7243, -0.6988), (-1.0, -0.6533, -0.6593), (-1.0, -0.6807, -0.6692), (1.0, -0.5927, -0.8476), (1.0, -0.5422, -0.8408), (1.0, -0.567, -0.8459), (1.0, -0.4994, -0.8214), (1.0, -0.477, -0.8003), (1.0, -0.483, -0.8079), (1.0, -0.5194, -0.8325), (1.0, -0.7246, -0.7583), (1.0, -0.7221, -0.7757), (1.0, -0.7221, -0.7409), (1.0, -0.7146, -0.7241), (1.0, -0.7024, -0.8079), (1.0, -0.7146, -0.7925), (1.0, -0.7024, -0.7087), (1.0, -0.686, -0.8214), (1.0, -0.686, -0.6952), (1.0, -0.6432, -0.6758), (1.0, -0.6432, -0.8408), (1.0, -0.666, -0.8325), (1.0, -0.666, -0.684), (1.0, -0.5927, -0.669), (1.0, -0.6185, -0.6707), (1.0, -0.5194, -0.684), (1.0, -0.5422, -0.6758), (1.0, -0.567, -0.6707), (1.0, -0.4708, -0.7925), (1.0, -0.483, -0.7087), (1.0, -0.4608, -0.7583), (1.0, -0.4633, -0.7757), (1.0, -0.4633, -0.7409), (1.0, -0.4708, -0.7241), (1.0, -0.4994, -0.6952), (1.0, -0.6185, -0.8459), (-0.5, -0.7146, -0.7241), (-0.5, -0.7221, -0.7409), (-0.5, -0.686, -0.6952), (-0.5, -0.666, -0.684), (-0.5, -0.7024, -0.7087), (-0.5, -0.567, -0.6707), (-0.5, -0.5422, -0.6758), (-0.5, -0.4994, -0.6952), (-0.5, -0.483, -0.7087), (-0.5, -0.5194, -0.684), (-0.5, -0.5194, -0.8325), (-0.5, -0.4994, -0.8214), (-0.5, -0.4708, -0.7925), (-0.5, -0.4633, -0.7757), (-0.5, -0.483, -0.8079), (-0.5, -0.7024, -0.8079), (-0.5, -0.686, -0.8214), (-0.5, -0.6432, -0.8408), (-0.5, -0.6185, -0.8459), (-0.5, -0.666, -0.8325), (-0.5, -0.7221, -0.7757), (-0.5, -0.7246, -0.7583), (-0.5, -0.6432, -0.6758), (-0.5, -0.5927, -0.669), (-0.5, -0.4633, -0.7409), (-0.5, -0.4708, -0.7241), (-0.5, -0.6185, -0.6707), (-0.5, -0.7146, -0.7925), (-0.5, -0.5927, -0.8476), (-0.5, -0.5422, -0.8408), (-0.5, -0.4608, -0.7583), (-0.5, -0.567, -0.8459)], [], [(297, 298, 14, 0, 304, 305, 306, 296), (299, 20, 14, 298), (308, 222, 221, 220, 223, 225, 219, 227, 215, 217, 213, 228, 207, 209, 205, 211, 201, 203, 199, 317, 314, 316, 315, 196, 168, 171, 334, 333, 335, 337, 322, 323, 326, 325, 324, 331, 328, 327, 329, 330, 345, 346, 344, 347, 341, 342, 343, 340, 338, 339, 354, 355, 352, 353, 351, 350, 349, 348, 165, 176, 159, 162, 156, 150, 154, 151, 300, 301, 232, 233, 230, 231, 234, 236, 238, 243, 242, 240, 246, 248, 252, 250, 262, 254, 260, 258, 263, 264, 266, 268, 270, 275, 274, 272, 278, 280, 284, 282, 295, 286, 293, 290, 288, 289, 291, 307), (336, 334, 171, 165, 348, 332), (315, 317, 199, 197, 189, 191, 193, 188, 195, 182, 185, 179, 196), (309, 307, 291, 292, 287, 294, 283, 285, 281, 279, 273, 276, 271, 277, 267, 269, 265, 263, 258, 256), (306, 309, 256, 257, 259, 255, 261, 251, 253, 249, 247, 241, 244, 239, 245, 235, 237, 232, 301, 296), (310, 189, 197, 198, 202, 200, 210, 204, 208, 206, 229, 212, 216, 214, 226, 218, 224, 222, 308), (302, 300, 151, 161, 158, 174, 164, 170, 167, 173, 177, 183, 180, 194, 187, 192, 190, 189, 310, 311), (313, 312, 8, 20, 299, 303, 302, 311), (318, 321, 8, 0, 14, 20, 368, 364, 363, 365, 366, 369, 371, 375, 372, 377, 376, 380, 379, 378, 387, 382, 386, 385, 383, 384, 381, 360, 319, 320), (368, 20, 319, 360, 361, 359, 362, 357, 358, 356, 388, 373, 374, 370, 367), (319, 20, 8, 321), (304, 0, 8, 312), (190, 27, 12, 189), (192, 38, 27, 190), (187, 53, 38, 192), (194, 54, 53, 187), (180, 60, 54, 194), (183, 65, 60, 180), (177, 68, 65, 183), (173, 76, 68, 177), (167, 80, 76, 173), (170, 87, 80, 167), (164, 89, 87, 170), (174, 96, 89, 164), (158, 100, 96, 174), (161, 103, 100, 158), (151, 154, 105, 103, 161), (150, 109, 105, 154), (156, 114, 109, 150), (162, 117, 114, 156), (159, 120, 117, 162), (176, 123, 120, 159), (165, 126, 123, 176), (171, 127, 126, 165), (168, 130, 127, 171), (196, 132, 130, 168), (179, 133, 132, 196), (185, 136, 133, 179), (182, 138, 136, 185), (195, 141, 138, 182), (188, 142, 141, 195), (193, 145, 142, 188), (145, 147, 12, 27, 38, 53, 54, 60, 65, 68, 76, 80, 87, 89, 96, 100, 103, 105, 109, 114, 117, 120, 123, 126, 127, 130, 132, 133, 136, 138, 141, 142), (191, 147, 145, 193), (189, 12, 147, 191), (221, 18, 3, 220), (222, 224, 26, 18, 221), (218, 36, 26, 224), (226, 44, 36, 218), (214, 49, 44, 226), (216, 62, 49, 214), (212, 73, 62, 216), (229, 83, 73, 212), (206, 92, 83, 229), (208, 97, 92, 206), (204, 106, 97, 208), (210, 111, 106, 204), (200, 118, 111, 210), (202, 125, 118, 200), (198, 129, 125, 202), (197, 135, 129, 198), (199, 139, 135, 197), (203, 144, 139, 199), (201, 148, 144, 203), (211, 153, 148, 201), (205, 157, 153, 211), (209, 160, 157, 205), (207, 163, 160, 209), (228, 166, 163, 207), (213, 169, 166, 228), (217, 172, 169, 213), (215, 175, 172, 217), (227, 178, 175, 215), (219, 181, 178, 227), (225, 184, 181, 219), (186, 3, 18, 26, 36, 44, 49, 62, 73, 83, 92, 97, 106, 111, 118, 125, 129, 135, 139, 144, 148, 153, 157, 160, 163, 166, 169, 172, 175, 178, 181, 184), (223, 186, 184, 225), (220, 3, 186, 223), (258, 10, 5, 256), (260, 17, 10, 258), (254, 23, 17, 260), (262, 30, 23, 254), (250, 33, 30, 262), (252, 41, 33, 250), (248, 45, 41, 252), (246, 51, 45, 248), (240, 57, 51, 246), (242, 66, 57, 240), (243, 71, 66, 242), (238, 77, 71, 243), (236, 84, 77, 238), (234, 94, 84, 236), (231, 99, 94, 234), (230, 101, 99, 231), (233, 108, 101, 230), (232, 237, 112, 108, 233), (235, 115, 112, 237), (245, 121, 115, 235), (239, 124, 121, 245), (244, 128, 124, 239), (241, 131, 128, 244), (247, 134, 131, 241), (249, 137, 134, 247), (253, 140, 137, 249), (251, 143, 140, 253), (261, 146, 143, 251), (255, 149, 146, 261), (259, 152, 149, 255), (152, 155, 5, 10, 17, 23, 30, 33, 41, 45, 51, 57, 66, 71, 77, 84, 94, 99, 101, 108, 112, 115, 121, 124, 128, 131, 134, 137, 140, 143, 146, 149), (257, 155, 152, 259), (256, 5, 155, 257), (290, 6, 2, 288), (293, 11, 6, 290), (286, 15, 11, 293), (295, 21, 15, 286), (282, 24, 21, 295), (284, 29, 24, 282), (280, 32, 29, 284), (278, 35, 32, 280), (272, 39, 35, 278), (274, 42, 39, 272), (275, 47, 42, 274), (270, 50, 47, 275), (268, 56, 50, 270), (266, 59, 56, 268), (264, 63, 59, 266), (263, 69, 63, 264), (265, 74, 69, 263), (269, 78, 74, 265), (267, 82, 78, 269), (277, 86, 82, 267), (271, 90, 86, 277), (276, 95, 90, 271), (273, 98, 95, 276), (279, 102, 98, 273), (281, 104, 102, 279), (285, 107, 104, 281), (283, 110, 107, 285), (294, 113, 110, 283), (287, 116, 113, 294), (292, 119, 116, 287), (122, 2, 6, 11, 15, 21, 24, 29, 32, 35, 39, 42, 47, 50, 56, 59, 63, 69, 74, 78, 82, 86, 90, 95, 98, 102, 104, 107, 110, 113, 116, 119), (291, 289, 122, 119, 292), (288, 2, 122, 289), (303, 297, 296, 301, 300, 302), (298, 297, 303, 299), (312, 313, 305, 304), (309, 306, 305, 313, 311, 310, 308, 307), (319, 315, 316, 320), (314, 317, 321, 318), (314, 318, 320, 316), (317, 315, 319, 321), (350, 4, 1, 349), (351, 7, 4, 350), (353, 9, 7, 351), (352, 13, 9, 353), (355, 16, 13, 352), (354, 19, 16, 355), (339, 22, 19, 354), (338, 25, 22, 339), (340, 28, 25, 338), (343, 31, 28, 340), (342, 34, 31, 343), (341, 37, 34, 342), (347, 40, 37, 341), (344, 43, 40, 347), (346, 46, 43, 344), (345, 48, 46, 346), (330, 52, 48, 345), (329, 55, 52, 330), (327, 58, 55, 329), (328, 61, 58, 327), (331, 64, 61, 328), (324, 67, 64, 331), (325, 70, 67, 324), (326, 72, 70, 325), (323, 75, 72, 326), (322, 79, 75, 323), (337, 81, 79, 322), (335, 85, 81, 337), (333, 88, 85, 335), (334, 336, 91, 88, 333), (332, 93, 91, 336), (348, 349, 1, 93, 332), (415, 22, 25, 28, 31, 34, 37, 40, 43, 46, 48, 52, 55, 58, 61, 64, 67, 70, 420, 418, 399, 400, 403, 401, 402, 419, 413, 414, 397, 396, 398, 395, 394, 412), (420, 70, 72, 75, 79, 81, 85, 88, 91, 93, 1, 4, 7, 9, 13, 16, 19, 22, 415, 411, 392, 391, 393, 389, 390, 410, 409, 416, 404, 405, 408, 406, 407, 417), (384, 383, 419, 402), (381, 384, 402, 401), (361, 360, 381, 401, 403), (359, 361, 403, 400), (362, 359, 400, 399), (418, 357, 362, 399), (358, 357, 418, 420), (356, 358, 420, 417), (388, 356, 417, 407), (373, 388, 407, 406), (374, 373, 406, 408), (370, 374, 408, 405), (367, 370, 405, 404), (368, 367, 404, 416), (364, 368, 416, 409), (410, 363, 364, 409), (390, 365, 363, 410), (389, 366, 365, 390), (393, 369, 366, 389), (391, 371, 369, 393), (392, 375, 371, 391), (372, 375, 392, 411), (415, 377, 372, 411), (412, 376, 377, 415), (394, 380, 376, 412), (395, 379, 380, 394), (398, 378, 379, 395), (396, 387, 378, 398), (397, 382, 387, 396), (414, 386, 382, 397), (385, 386, 414, 413), (383, 385, 413, 419)])
_uv = me_cube_008.uv_layers.new(name='UVMap')
_uv.uv.foreach_set('vector', [0.75, 0.7431, 0.75, 0.75, 0.625, 0.75, 0.625, 0.5, 0.75, 0.5, 0.75, 0.5069, 0.875, 0.5069, 0.875, 0.7431, 0.375, 0.875, 0.375, 0.75, 0.625, 0.75, 0.625, 0.875, 0.3781, 0.2431, 0.3798, 0.2394, 0.38, 0.2395, 0.3806, 0.2396, 0.3811, 0.2395, 0.3816, 0.2393, 0.3821, 0.2389, 0.3826, 0.2384, 0.3829, 0.2378, 0.3832, 0.2371, 0.3833, 0.2363, 0.3834, 0.2355, 0.3833, 0.2347, 0.3832, 0.2339, 0.3829, 0.2332, 0.3826, 0.2326, 0.3821, 0.2321, 0.3816, 0.2317, 0.3811, 0.2314, 0.3973, 0.2108, 0.4397, 0.2108, 0.4397, 0.1695, 0.3973, 0.1695, 0.3834, 0.01451, 0.3833, 0.01371, 0.3832, 0.01293, 0.3991, 0.03338, 0.3978, 0.03446, 0.3957, 0.03692, 0.3941, 0.03992, 0.3928, 0.04334, 0.3921, 0.04705, 0.3918, 0.05091, 0.3921, 0.05477, 0.3928, 0.05848, 0.3941, 0.0619, 0.3957, 0.0649, 0.3978, 0.06736, 0.4001, 0.06919, 0.4026, 0.07032, 0.4052, 0.0707, 0.4078, 0.07032, 0.4103, 0.06919, 0.4127, 0.06736, 0.4147, 0.0649, 0.4164, 0.0619, 0.4176, 0.05848, 0.4183, 0.05477, 0.4186, 0.05091, 0.4183, 0.04705, 0.4176, 0.04334, 0.4164, 0.03992, 0.4147, 0.03692, 0.4127, 0.03446, 0.4103, 0.03263, 0.4078, 0.0315, 0.4052, 0.03112, 0.4035, 0.03137, 0.3829, 0.01222, 0.3826, 0.0116, 0.3821, 0.01108, 0.3816, 0.0107, 0.3811, 0.01047, 0.3806, 0.01039, 0.38, 0.01047, 0.3798, 0.01059, 0.3781, 0.006926, 0.6219, 0.006926, 0.6202, 0.01059, 0.62, 0.01047, 0.6194, 0.01039, 0.6189, 0.01047, 0.6184, 0.0107, 0.6179, 0.01108, 0.6174, 0.0116, 0.6171, 0.01222, 0.6168, 0.01293, 0.6167, 0.01371, 0.6166, 0.01451, 0.6167, 0.01532, 0.6168, 0.01609, 0.6171, 0.0168, 0.6174, 0.01743, 0.6179, 0.01794, 0.6184, 0.01832, 0.6189, 0.01856, 0.6194, 0.2314, 0.6189, 0.2314, 0.6184, 0.2317, 0.6179, 0.2321, 0.6174, 0.2326, 0.6171, 0.2332, 0.6168, 0.2339, 0.6167, 0.2347, 0.6166, 0.2355, 0.6167, 0.2363, 0.6168, 0.2371, 0.6171, 0.2378, 0.6174, 0.2384, 0.6179, 0.2389, 0.6184, 0.2393, 0.6189, 0.2395, 0.6194, 0.2396, 0.62, 0.2395, 0.6202, 0.2394, 0.6219, 0.2431, 0.4001, 0.03263, 0.3991, 0.03338, 0.3832, 0.01293, 0.3829, 0.01222, 0.4035, 0.03137, 0.4026, 0.0315, 0.3973, 0.1695, 0.3973, 0.2108, 0.3811, 0.2314, 0.3806, 0.2314, 0.3806, 0.01863, 0.3811, 0.01856, 0.3816, 0.01832, 0.3821, 0.01794, 0.3826, 0.01743, 0.3829, 0.0168, 0.3832, 0.01609, 0.3833, 0.01532, 0.3834, 0.01451, 0.6248, 0.2431, 0.6219, 0.2431, 0.6202, 0.2394, 0.6205, 0.2393, 0.621, 0.2389, 0.6214, 0.2384, 0.6217, 0.2378, 0.622, 0.2371, 0.6222, 0.2363, 0.6222, 0.2355, 0.6222, 0.2347, 0.622, 0.2339, 0.6217, 0.2332, 0.6214, 0.2326, 0.621, 0.2321, 0.6205, 0.2317, 0.62, 0.2314, 0.6194, 0.2314, 0.6189, 0.01856, 0.6194, 0.01863, 0.625, 0.2431, 0.6248, 0.2431, 0.6194, 0.01863, 0.62, 0.01856, 0.6205, 0.01832, 0.621, 0.01794, 0.6214, 0.01743, 0.6217, 0.0168, 0.622, 0.01609, 0.6222, 0.01532, 0.6222, 0.01451, 0.6222, 0.01371, 0.622, 0.01293, 0.6217, 0.01222, 0.6214, 0.0116, 0.621, 0.01108, 0.6205, 0.0107, 0.6202, 0.01059, 0.6219, 0.006926, 0.625, 0.006926, 0.3752, 0.2431, 0.3806, 0.01863, 0.3806, 0.2314, 0.38, 0.2314, 0.3795, 0.2317, 0.379, 0.2321, 0.3786, 0.2326, 0.3783, 0.2332, 0.378, 0.2339, 0.3778, 0.2347, 0.3778, 0.2355, 0.3778, 0.2363, 0.378, 0.2371, 0.3783, 0.2378, 0.3786, 0.2384, 0.379, 0.2389, 0.3795, 0.2393, 0.3798, 0.2394, 0.3781, 0.2431, 0.375, 0.006926, 0.3781, 0.006926, 0.3798, 0.01059, 0.3795, 0.0107, 0.379, 0.01108, 0.3786, 0.0116, 0.3783, 0.01222, 0.378, 0.01293, 0.3778, 0.01371, 0.3778, 0.01451, 0.3778, 0.01532, 0.378, 0.01609, 0.3783, 0.0168, 0.3786, 0.01743, 0.379, 0.01794, 0.3795, 0.01832, 0.38, 0.01856, 0.3806, 0.01863, 0.3752, 0.2431, 0.375, 0.2431, 0.25, 0.5069, 0.25, 0.5, 0.375, 0.5, 0.375, 0.75, 0.25, 0.75, 0.25, 0.7431, 0.125, 0.7431, 0.125, 0.5069, 0.4397, 0.5392, 0.3973, 0.5392, 0.375, 0.5, 0.625, 0.5, 0.625, 0.75, 0.375, 0.75, 0.4009, 0.7143, 0.403, 0.7153, 0.4052, 0.7156, 0.4074, 0.7153, 0.4095, 0.7143, 0.4114, 0.7128, 0.4131, 0.7108, 0.4145, 0.7083, 0.4155, 0.7054, 0.4162, 0.7023, 0.4164, 0.6991, 0.4162, 0.6959, 0.4155, 0.6928, 0.4145, 0.6899, 0.4131, 0.6874, 0.4114, 0.6854, 0.4095, 0.6839, 0.4074, 0.6829, 0.4052, 0.6826, 0.403, 0.6829, 0.4009, 0.6839, 0.4, 0.6846, 0.3973, 0.5805, 0.4397, 0.5805, 0.4009, 0.7143, 0.375, 0.75, 0.3973, 0.5805, 0.4, 0.6846, 0.399, 0.6854, 0.3973, 0.6874, 0.3959, 0.6899, 0.3949, 0.6928, 0.3943, 0.6959, 0.3941, 0.6991, 0.3943, 0.7023, 0.3949, 0.7054, 0.3959, 0.7083, 0.3973, 0.7108, 0.399, 0.7128, 0.3973, 0.5805, 0.375, 0.75, 0.375, 0.5, 0.3973, 0.5392, 0.625, 0.375, 0.625, 0.5, 0.375, 0.5, 0.375, 0.375, 0.9688, 0.75, 0.9688, 1.0, 1.0, 1.0, 1.0, 0.75, 0.9375, 0.75, 0.9375, 1.0, 0.9688, 1.0, 0.9688, 0.75, 0.9062, 0.75, 0.9062, 1.0, 0.9375, 1.0, 0.9375, 0.75, 0.875, 0.75, 0.875, 1.0, 0.9062, 1.0, 0.9062, 0.75, 0.8438, 0.75, 0.8438, 1.0, 0.875, 1.0, 0.875, 0.75, 0.8125, 0.75, 0.8125, 1.0, 0.8438, 1.0, 0.8438, 0.75, 0.7812, 0.75, 0.7812, 1.0, 0.8125, 1.0, 0.8125, 0.75, 0.75, 0.75, 0.75, 1.0, 0.7812, 1.0, 0.7812, 0.75, 0.7188, 0.75, 0.7188, 1.0, 0.75, 1.0, 0.75, 0.75, 0.6875, 0.75, 0.6875, 1.0, 0.7188, 1.0, 0.7188, 0.75, 0.6562, 0.75, 0.6562, 1.0, 0.6875, 1.0, 0.6875, 0.75, 0.625, 0.75, 0.625, 1.0, 0.6562, 1.0, 0.6562, 0.75, 0.5938, 0.75, 0.5938, 1.0, 0.625, 1.0, 0.625, 0.75, 0.5625, 0.75, 0.5625, 1.0, 0.5938, 1.0, 0.5938, 0.75, 0.5469, 0.75, 0.5312, 0.75, 0.5312, 1.0, 0.5625, 1.0, 0.5625, 0.75, 0.5, 0.75, 0.5, 1.0, 0.5312, 1.0, 0.5312, 0.75, 0.4688, 0.75, 0.4688, 1.0, 0.5, 1.0, 0.5, 0.75, 0.4375, 0.75, 0.4375, 1.0, 0.4688, 1.0, 0.4688, 0.75, 0.4062, 0.75, 0.4062, 1.0, 0.4375, 1.0, 0.4375, 0.75, 0.375, 0.75, 0.375, 1.0, 0.4062, 1.0, 0.4062, 0.75, 0.3438, 0.75, 0.3438, 1.0, 0.375, 1.0, 0.375, 0.75, 0.3125, 0.75, 0.3125, 1.0, 0.3438, 1.0, 0.3438, 0.75, 0.2812, 0.75, 0.2812, 1.0, 0.3125, 1.0, 0.3125, 0.75, 0.25, 0.75, 0.25, 1.0, 0.2812, 1.0, 0.2812, 0.75, 0.2188, 0.75, 0.2188, 1.0, 0.25, 1.0, 0.25, 0.75, 0.1875, 0.75, 0.1875, 1.0, 0.2188, 1.0, 0.2188, 0.75, 0.1562, 0.75, 0.1562, 1.0, 0.1875, 1.0, 0.1875, 0.75, 0.125, 0.75, 0.125, 1.0, 0.1562, 1.0, 0.1562, 0.75, 0.09375, 0.75, 0.09375, 1.0, 0.125, 1.0, 0.125, 0.75, 0.0625, 0.75, 0.0625, 1.0, 0.09375, 1.0, 0.09375, 0.75, 0.3418, 0.4717, 0.2968, 0.4854, 0.25, 0.49, 0.2968, 0.4854, 0.3418, 0.4717, 0.1167, 0.4496, 0.08029, 0.4197, 0.05045, 0.3833, 0.02827, 0.3418, 0.01461, 0.2968, 0.01, 0.25, 0.01461, 0.2032, 0.02827, 0.1582, 0.05045, 0.1167, 0.08029, 0.08029, 0.1167, 0.05045, 0.1582, 0.02827, 0.2032, 0.01461, 0.25, 0.01, 0.2032, 0.01461, 0.1582, 0.02827, 0.1167, 0.05045, 0.08029, 0.08029, 0.05045, 0.1167, 0.02827, 0.1582, 0.01461, 0.2032, 0.01, 0.25, 0.01461, 0.2968, 0.02827, 0.3418, 0.05045, 0.3833, 0.08029, 0.4197, 0.1167, 0.4496, 0.03125, 0.75, 0.03125, 1.0, 0.0625, 1.0, 0.0625, 0.75, 0.0, 0.75, 0.0, 1.0, 0.03125, 1.0, 0.03125, 0.75, 0.9688, 0.75, 0.9688, 1.0, 1.0, 1.0, 1.0, 0.75, 0.9531, 0.75, 0.9375, 0.75, 0.9375, 1.0, 0.9688, 1.0, 0.9688, 0.75, 0.9062, 0.75, 0.9062, 1.0, 0.9375, 1.0, 0.9375, 0.75, 0.875, 0.75, 0.875, 1.0, 0.9062, 1.0, 0.9062, 0.75, 0.8438, 0.75, 0.8438, 1.0, 0.875, 1.0, 0.875, 0.75, 0.8125, 0.75, 0.8125, 1.0, 0.8438, 1.0, 0.8438, 0.75, 0.7812, 0.75, 0.7812, 1.0, 0.8125, 1.0, 0.8125, 0.75, 0.75, 0.75, 0.75, 1.0, 0.7812, 1.0, 0.7812, 0.75, 0.7188, 0.75, 0.7188, 1.0, 0.75, 1.0, 0.75, 0.75, 0.6875, 0.75, 0.6875, 1.0, 0.7188, 1.0, 0.7188, 0.75, 0.6562, 0.75, 0.6562, 1.0, 0.6875, 1.0, 0.6875, 0.75, 0.625, 0.75, 0.625, 1.0, 0.6562, 1.0, 0.6562, 0.75, 0.5938, 0.75, 0.5938, 1.0, 0.625, 1.0, 0.625, 0.75, 0.5625, 0.75, 0.5625, 1.0, 0.5938, 1.0, 0.5938, 0.75, 0.5312, 0.75, 0.5312, 1.0, 0.5625, 1.0, 0.5625, 0.75, 0.5, 0.75, 0.5, 1.0, 0.5312, 1.0, 0.5312, 0.75, 0.4688, 0.75, 0.4688, 1.0, 0.5, 1.0, 0.5, 0.75, 0.4375, 0.75, 0.4375, 1.0, 0.4688, 1.0, 0.4688, 0.75, 0.4062, 0.75, 0.4062, 1.0, 0.4375, 1.0, 0.4375, 0.75, 0.375, 0.75, 0.375, 1.0, 0.4062, 1.0, 0.4062, 0.75, 0.3438, 0.75, 0.3438, 1.0, 0.375, 1.0, 0.375, 0.75, 0.3125, 0.75, 0.3125, 1.0, 0.3438, 1.0, 0.3438, 0.75, 0.2812, 0.75, 0.2812, 1.0, 0.3125, 1.0, 0.3125, 0.75, 0.25, 0.75, 0.25, 1.0, 0.2812, 1.0, 0.2812, 0.75, 0.2188, 0.75, 0.2188, 1.0, 0.25, 1.0, 0.25, 0.75, 0.1875, 0.75, 0.1875, 1.0, 0.2188, 1.0, 0.2188, 0.75, 0.1562, 0.75, 0.1562, 1.0, 0.1875, 1.0, 0.1875, 0.75, 0.125, 0.75, 0.125, 1.0, 0.1562, 1.0, 0.1562, 0.75, 0.09375, 0.75, 0.09375, 1.0, 0.125, 1.0, 0.125, 0.75, 0.0625, 0.75, 0.0625, 1.0, 0.09375, 1.0, 0.09375, 0.75, 0.2968, 0.4854, 0.25, 0.49, 0.2968, 0.4854, 0.3418, 0.4717, 0.1167, 0.4496, 0.08029, 0.4197, 0.05045, 0.3833, 0.02827, 0.3418, 0.01461, 0.2968, 0.01, 0.25, 0.01461, 0.2032, 0.02827, 0.1582, 0.05045, 0.1167, 0.08029, 0.08029, 0.1167, 0.05045, 0.1582, 0.02827, 0.2032, 0.01461, 0.25, 0.01, 0.2032, 0.01461, 0.1582, 0.02827, 0.1167, 0.05045, 0.08029, 0.08029, 0.05045, 0.1167, 0.02827, 0.1582, 0.01461, 0.2032, 0.01, 0.25, 0.01461, 0.2968, 0.02827, 0.3418, 0.05045, 0.3833, 0.08029, 0.4197, 0.1167, 0.4496, 0.3418, 0.4717, 0.03125, 0.75, 0.03125, 1.0, 0.0625, 1.0, 0.0625, 0.75, 0.0, 0.75, 0.0, 1.0, 0.03125, 1.0, 0.03125, 0.75, 0.9688, 0.75, 0.9688, 1.0, 1.0, 1.0, 1.0, 0.75, 0.9375, 0.75, 0.9375, 1.0, 0.9688, 1.0, 0.9688, 0.75, 0.9062, 0.75, 0.9062, 1.0, 0.9375, 1.0, 0.9375, 0.75, 0.875, 0.75, 0.875, 1.0, 0.9062, 1.0, 0.9062, 0.75, 0.8438, 0.75, 0.8438, 1.0, 0.875, 1.0, 0.875, 0.75, 0.8125, 0.75, 0.8125, 1.0, 0.8438, 1.0, 0.8438, 0.75, 0.7812, 0.75, 0.7812, 1.0, 0.8125, 1.0, 0.8125, 0.75, 0.75, 0.75, 0.75, 1.0, 0.7812, 1.0, 0.7812, 0.75, 0.7188, 0.75, 0.7188, 1.0, 0.75, 1.0, 0.75, 0.75, 0.6875, 0.75, 0.6875, 1.0, 0.7188, 1.0, 0.7188, 0.75, 0.6562, 0.75, 0.6562, 1.0, 0.6875, 1.0, 0.6875, 0.75, 0.625, 0.75, 0.625, 1.0, 0.6562, 1.0, 0.6562, 0.75, 0.5938, 0.75, 0.5938, 1.0, 0.625, 1.0, 0.625, 0.75, 0.5625, 0.75, 0.5625, 1.0, 0.5938, 1.0, 0.5938, 0.75, 0.5312, 0.75, 0.5312, 1.0, 0.5625, 1.0, 0.5625, 0.75, 0.5, 0.75, 0.5, 1.0, 0.5312, 1.0, 0.5312, 0.75, 0.4688, 0.75, 0.4688, 1.0, 0.5, 1.0, 0.5, 0.75, 0.4531, 0.75, 0.4375, 0.75, 0.4375, 1.0, 0.4688, 1.0, 0.4688, 0.75, 0.4062, 0.75, 0.4062, 1.0, 0.4375, 1.0, 0.4375, 0.75, 0.375, 0.75, 0.375, 1.0, 0.4062, 1.0, 0.4062, 0.75, 0.3438, 0.75, 0.3438, 1.0, 0.375, 1.0, 0.375, 0.75, 0.3125, 0.75, 0.3125, 1.0, 0.3438, 1.0, 0.3438, 0.75, 0.2812, 0.75, 0.2812, 1.0, 0.3125, 1.0, 0.3125, 0.75, 0.25, 0.75, 0.25, 1.0, 0.2812, 1.0, 0.2812, 0.75, 0.2188, 0.75, 0.2188, 1.0, 0.25, 1.0, 0.25, 0.75, 0.1875, 0.75, 0.1875, 1.0, 0.2188, 1.0, 0.2188, 0.75, 0.1562, 0.75, 0.1562, 1.0, 0.1875, 1.0, 0.1875, 0.75, 0.125, 0.75, 0.125, 1.0, 0.1562, 1.0, 0.1562, 0.75, 0.09375, 0.75, 0.09375, 1.0, 0.125, 1.0, 0.125, 0.75, 0.0625, 0.75, 0.0625, 1.0, 0.09375, 1.0, 0.09375, 0.75, 0.3418, 0.4717, 0.2968, 0.4854, 0.25, 0.49, 0.2968, 0.4854, 0.3418, 0.4717, 0.1167, 0.4496, 0.08029, 0.4197, 0.05045, 0.3833, 0.02827, 0.3418, 0.01461, 0.2968, 0.01, 0.25, 0.01461, 0.2032, 0.02827, 0.1582, 0.05045, 0.1167, 0.08029, 0.08029, 0.1167, 0.05045, 0.1582, 0.02827, 0.2032, 0.01461, 0.25, 0.01, 0.2032, 0.01461, 0.1582, 0.02827, 0.1167, 0.05045, 0.08029, 0.08029, 0.05045, 0.1167, 0.02827, 0.1582, 0.01461, 0.2032, 0.01, 0.25, 0.01461, 0.2968, 0.02827, 0.3418, 0.05045, 0.3833, 0.08029, 0.4197, 0.1167, 0.4496, 0.03125, 0.75, 0.03125, 1.0, 0.0625, 1.0, 0.0625, 0.75, 0.0, 0.75, 0.0, 1.0, 0.03125, 1.0, 0.03125, 0.75, 0.9688, 0.75, 0.9688, 1.0, 1.0, 1.0, 1.0, 0.75, 0.9375, 0.75, 0.9375, 1.0, 0.9688, 1.0, 0.9688, 0.75, 0.9062, 0.75, 0.9062, 1.0, 0.9375, 1.0, 0.9375, 0.75, 0.875, 0.75, 0.875, 1.0, 0.9062, 1.0, 0.9062, 0.75, 0.8438, 0.75, 0.8438, 1.0, 0.875, 1.0, 0.875, 0.75, 0.8125, 0.75, 0.8125, 1.0, 0.8438, 1.0, 0.8438, 0.75, 0.7812, 0.75, 0.7812, 1.0, 0.8125, 1.0, 0.8125, 0.75, 0.75, 0.75, 0.75, 1.0, 0.7812, 1.0, 0.7812, 0.75, 0.7188, 0.75, 0.7188, 1.0, 0.75, 1.0, 0.75, 0.75, 0.6875, 0.75, 0.6875, 1.0, 0.7188, 1.0, 0.7188, 0.75, 0.6562, 0.75, 0.6562, 1.0, 0.6875, 1.0, 0.6875, 0.75, 0.625, 0.75, 0.625, 1.0, 0.6562, 1.0, 0.6562, 0.75, 0.5938, 0.75, 0.5938, 1.0, 0.625, 1.0, 0.625, 0.75, 0.5625, 0.75, 0.5625, 1.0, 0.5938, 1.0, 0.5938, 0.75, 0.5312, 0.75, 0.5312, 1.0, 0.5625, 1.0, 0.5625, 0.75, 0.5, 0.75, 0.5, 1.0, 0.5312, 1.0, 0.5312, 0.75, 0.4688, 0.75, 0.4688, 1.0, 0.5, 1.0, 0.5, 0.75, 0.4375, 0.75, 0.4375, 1.0, 0.4688, 1.0, 0.4688, 0.75, 0.4062, 0.75, 0.4062, 1.0, 0.4375, 1.0, 0.4375, 0.75, 0.375, 0.75, 0.375, 1.0, 0.4062, 1.0, 0.4062, 0.75, 0.3438, 0.75, 0.3438, 1.0, 0.375, 1.0, 0.375, 0.75, 0.3125, 0.75, 0.3125, 1.0, 0.3438, 1.0, 0.3438, 0.75, 0.2812, 0.75, 0.2812, 1.0, 0.3125, 1.0, 0.3125, 0.75, 0.25, 0.75, 0.25, 1.0, 0.2812, 1.0, 0.2812, 0.75, 0.2188, 0.75, 0.2188, 1.0, 0.25, 1.0, 0.25, 0.75, 0.1875, 0.75, 0.1875, 1.0, 0.2188, 1.0, 0.2188, 0.75, 0.1562, 0.75, 0.1562, 1.0, 0.1875, 1.0, 0.1875, 0.75, 0.125, 0.75, 0.125, 1.0, 0.1562, 1.0, 0.1562, 0.75, 0.09375, 0.75, 0.09375, 1.0, 0.125, 1.0, 0.125, 0.75, 0.0625, 0.75, 0.0625, 1.0, 0.09375, 1.0, 0.09375, 0.75, 0.2968, 0.4854, 0.25, 0.49, 0.2968, 0.4854, 0.3418, 0.4717, 0.1167, 0.4496, 0.08029, 0.4197, 0.05045, 0.3833, 0.02827, 0.3418, 0.01461, 0.2968, 0.01, 0.25, 0.01461, 0.2032, 0.02827, 0.1582, 0.05045, 0.1167, 0.08029, 0.08029, 0.1167, 0.05045, 0.1582, 0.02827, 0.2032, 0.01461, 0.25, 0.01, 0.2032, 0.01461, 0.1582, 0.02827, 0.1167, 0.05045, 0.08029, 0.08029, 0.05045, 0.1167, 0.02827, 0.1582, 0.01461, 0.2032, 0.01, 0.25, 0.01461, 0.2968, 0.02827, 0.3418, 0.05045, 0.3833, 0.08029, 0.4197, 0.1167, 0.4496, 0.3418, 0.4717, 0.04688, 0.75, 0.03125, 0.75, 0.03125, 1.0, 0.0625, 1.0, 0.0625, 0.75, 0.0, 0.75, 0.0, 1.0, 0.03125, 1.0, 0.03125, 0.75, 0.3923, 0.5, 0.6077, 0.5, 0.6077, 0.375, 0.605, 0.375, 0.395, 0.375, 0.3923, 0.375, 0.6077, 0.6313, 0.6077, 0.5, 0.3923, 0.5, 0.3923, 0.6313, 0.3923, 0.6187, 0.3923, 0.75, 0.6077, 0.75, 0.6077, 0.6187, 0.6075, 0.875, 0.6077, 0.875, 0.6077, 0.75, 0.3923, 0.75, 0.3923, 0.875, 0.3925, 0.875, 0.395, 0.875, 0.605, 0.875, 0.625, 0.35, 0.625, 0.4, 0.375, 0.4, 0.375, 0.35, 0.375, 0.85, 0.625, 0.85, 0.625, 0.9, 0.375, 0.9, 0.275, 0.75, 0.225, 0.75, 0.225, 0.5, 0.275, 0.5, 0.725, 0.75, 0.725, 0.5, 0.775, 0.5, 0.775, 0.75, 0.9688, 0.7052, 0.9688, 0.5, 1.0, 0.5, 1.0, 0.7052, 0.9375, 0.7052, 0.9375, 0.5, 0.9688, 0.5, 0.9688, 0.7052, 0.9062, 0.7052, 0.9062, 0.5, 0.9375, 0.5, 0.9375, 0.7052, 0.875, 0.7052, 0.875, 0.5, 0.9062, 0.5, 0.9062, 0.7052, 0.8438, 0.7052, 0.8438, 0.5, 0.875, 0.5, 0.875, 0.7052, 0.8125, 0.7052, 0.8125, 0.5, 0.8438, 0.5, 0.8438, 0.7052, 0.7812, 0.7052, 0.7812, 0.5, 0.8125, 0.5, 0.8125, 0.7052, 0.75, 0.7052, 0.75, 0.5, 0.7812, 0.5, 0.7812, 0.7052, 0.7188, 0.7052, 0.7188, 0.5, 0.75, 0.5, 0.75, 0.7052, 0.6875, 0.7052, 0.6875, 0.5, 0.7188, 0.5, 0.7188, 0.7052, 0.6562, 0.7052, 0.6562, 0.5, 0.6875, 0.5, 0.6875, 0.7052, 0.625, 0.7052, 0.625, 0.5, 0.6562, 0.5, 0.6562, 0.7052, 0.5938, 0.7052, 0.5938, 0.5, 0.625, 0.5, 0.625, 0.7052, 0.5625, 0.7052, 0.5625, 0.5, 0.5938, 0.5, 0.5938, 0.7052, 0.5312, 0.7052, 0.5312, 0.5, 0.5625, 0.5, 0.5625, 0.7052, 0.5, 0.7052, 0.5, 0.5, 0.5312, 0.5, 0.5312, 0.7052, 0.4688, 0.7052, 0.4688, 0.5, 0.5, 0.5, 0.5, 0.7052, 0.4375, 0.7052, 0.4375, 0.5, 0.4688, 0.5, 0.4688, 0.7052, 0.4062, 0.7052, 0.4062, 0.5, 0.4375, 0.5, 0.4375, 0.7052, 0.375, 0.7052, 0.375, 0.5, 0.4062, 0.5, 0.4062, 0.7052, 0.3438, 0.7052, 0.3438, 0.5, 0.375, 0.5, 0.375, 0.7052, 0.3125, 0.7052, 0.3125, 0.5, 0.3438, 0.5, 0.3438, 0.7052, 0.2812, 0.7052, 0.2812, 0.5, 0.3125, 0.5, 0.3125, 0.7052, 0.25, 0.7052, 0.25, 0.5, 0.2812, 0.5, 0.2812, 0.7052, 0.2188, 0.7052, 0.2188, 0.5, 0.25, 0.5, 0.25, 0.7052, 0.1875, 0.7052, 0.1875, 0.5, 0.2188, 0.5, 0.2188, 0.7052, 0.1562, 0.7052, 0.1562, 0.5, 0.1875, 0.5, 0.1875, 0.7052, 0.125, 0.7052, 0.125, 0.5, 0.1562, 0.5, 0.1562, 0.7052, 0.09375, 0.7052, 0.09375, 0.5, 0.125, 0.5, 0.125, 0.7052, 0.07532, 0.7052, 0.0625, 0.7052, 0.0625, 0.5, 0.09375, 0.5, 0.09375, 0.7052, 0.03125, 0.7052, 0.03125, 0.5, 0.0625, 0.5, 0.0625, 0.7052, 0.02037, 0.7052, 0.0, 0.7052, 0.0, 0.5, 0.03125, 0.5, 0.03125, 0.7052, 0.9702, 0.289, 0.9854, 0.2968, 0.99, 0.25, 0.9854, 0.2032, 0.9717, 0.1582, 0.9496, 0.1167, 0.9197, 0.08029, 0.8833, 0.05045, 0.8418, 0.02827, 0.7968, 0.01461, 0.75, 0.01, 0.7968, 0.01461, 0.8418, 0.02827, 0.8833, 0.05045, 0.9197, 0.08029, 0.9496, 0.1167, 0.9717, 0.1582, 0.9854, 0.2032, 0.9705, 0.211, 0.9599, 0.1735, 0.9428, 0.1389, 0.9201, 0.1086, 0.8931, 0.08371, 0.8639, 0.06522, 0.8371, 0.05384, 0.8242, 0.05, 0.8371, 0.05384, 0.8639, 0.06522, 0.8931, 0.08371, 0.9201, 0.1086, 0.9428, 0.1389, 0.9599, 0.1735, 0.9705, 0.211, 0.974, 0.25, 0.9705, 0.211, 0.9854, 0.2032, 0.99, 0.25, 0.9854, 0.2968, 0.9717, 0.3418, 0.9496, 0.3833, 0.9197, 0.4197, 0.8833, 0.4496, 0.8418, 0.4717, 0.7032, 0.4854, 0.75, 0.49, 0.7032, 0.4854, 0.8418, 0.4717, 0.8833, 0.4496, 0.9197, 0.4197, 0.9496, 0.3833, 0.9717, 0.3418, 0.9854, 0.2968, 0.9702, 0.289, 0.9592, 0.3265, 0.9415, 0.3611, 0.9176, 0.3914, 0.8878, 0.4163, 0.8501, 0.4348, 0.8079, 0.4462, 0.7928, 0.45, 0.8079, 0.4462, 0.8501, 0.4348, 0.8878, 0.4163, 0.9176, 0.3914, 0.9415, 0.3611, 0.9592, 0.3265, 0.9702, 0.289, 0.974, 0.25, 0.9688, 0.8, 1.0, 0.8, 1.0, 0.725, 0.9688, 0.725, 0.9375, 0.8, 0.9688, 0.8, 0.9688, 0.725, 0.9375, 0.725, 0.9062, 0.8, 0.9216, 0.8, 0.9375, 0.8, 0.9375, 0.725, 0.9062, 0.725, 0.875, 0.8, 0.9062, 0.8, 0.9062, 0.725, 0.875, 0.725, 0.8438, 0.8, 0.875, 0.8, 0.875, 0.725, 0.8438, 0.725, 0.8125, 0.725, 0.8125, 0.8, 0.8438, 0.8, 0.8438, 0.725, 0.7812, 0.8, 0.8125, 0.8, 0.8125, 0.725, 0.7812, 0.725, 0.75, 0.8, 0.7812, 0.8, 0.7812, 0.725, 0.75, 0.725, 0.7188, 0.8, 0.75, 0.8, 0.75, 0.725, 0.7188, 0.725, 0.6875, 0.8, 0.7188, 0.8, 0.7188, 0.725, 0.6875, 0.725, 0.6562, 0.8, 0.6875, 0.8, 0.6875, 0.725, 0.6562, 0.725, 0.625, 0.8, 0.6562, 0.8, 0.6562, 0.725, 0.625, 0.725, 0.5938, 0.8, 0.625, 0.8, 0.625, 0.725, 0.5938, 0.725, 0.5625, 0.8, 0.5938, 0.8, 0.5938, 0.725, 0.5625, 0.725, 0.5312, 0.8, 0.5625, 0.8, 0.5625, 0.725, 0.5312, 0.725, 0.5, 0.725, 0.5, 0.8, 0.5312, 0.8, 0.5312, 0.725, 0.4688, 0.725, 0.4688, 0.8, 0.5, 0.8, 0.5, 0.725, 0.4375, 0.725, 0.4375, 0.8, 0.4688, 0.8, 0.4688, 0.725, 0.4062, 0.725, 0.4062, 0.8, 0.4375, 0.8, 0.4375, 0.725, 0.375, 0.725, 0.375, 0.8, 0.4062, 0.8, 0.4062, 0.725, 0.3438, 0.725, 0.3438, 0.8, 0.375, 0.8, 0.375, 0.725, 0.3125, 0.8, 0.3438, 0.8, 0.3438, 0.725, 0.3125, 0.725, 0.2812, 0.725, 0.2812, 0.8, 0.3125, 0.8, 0.3125, 0.725, 0.25, 0.725, 0.25, 0.8, 0.2812, 0.8, 0.2812, 0.725, 0.2188, 0.725, 0.2188, 0.8, 0.25, 0.8, 0.25, 0.725, 0.1875, 0.725, 0.1875, 0.8, 0.2188, 0.8, 0.2188, 0.725, 0.1562, 0.725, 0.1562, 0.8, 0.1875, 0.8, 0.1875, 0.725, 0.125, 0.725, 0.125, 0.8, 0.1562, 0.8, 0.1562, 0.725, 0.09375, 0.725, 0.09375, 0.8, 0.125, 0.8, 0.125, 0.725, 0.0625, 0.725, 0.0625, 0.8, 0.09375, 0.8, 0.09375, 0.725, 0.03125, 0.8, 0.0625, 0.8, 0.0625, 0.725, 0.03125, 0.725, 0.0, 0.8, 0.03125, 0.8, 0.03125, 0.725, 0.0, 0.725])
me_cube_008.materials.append(mat_material_002)
me_cube_008.use_mirror_vertex_groups = False
me_cube_008.update()

# ---- objects
ob_platine_holder = bpy.data.objects.new('Platine Holder', me_cube_004)
ob_button_cover = bpy.data.objects.new('Button Cover', me_cylinder_003)
ob_front_panel = bpy.data.objects.new('Front Panel', me_cube)
ob_bottom = bpy.data.objects.new('Bottom', me_cube_001)
ob_top = bpy.data.objects.new('Top', me_cube_002)
ob_side_r = bpy.data.objects.new('Side R', me_cube_003)
ob_side_l = bpy.data.objects.new('Side L', me_cube_011)
ob_battery_holder = bpy.data.objects.new('Battery Holder', me_cube_017)
ob_back = bpy.data.objects.new('Back', me_cube_008)

# ---- transforms, parenting, visibility, modifiers, constraints
ob_platine_holder.location = (-0.07004, 0.01531, -0.01857)
ob_platine_holder.rotation_euler = (0.0, -0.0, -3.142)
ob_platine_holder.scale = (0.004, 0.0165, 0.0325)
ob_button_cover.location = (-0.07623, 0.02248, -0.04245)
ob_button_cover.rotation_euler = (-0.0, -1.571, 0.0)
ob_button_cover.scale = (1.0, 1.0, 1.0)
ob_front_panel.location = (0.0, 0.0, 0.0)
ob_front_panel.scale = (0.002, 0.04, 0.06)
ob_front_panel.lock_rotations_4d = False
ob_front_panel.empty_display_type = 'ARROWS'
ob_front_panel.lineart.crease_threshold = 0.0
ob_bottom.location = (-0.04, 0.0, -0.058)
ob_bottom.scale = (0.038, 0.036, 0.002)
ob_bottom.lock_rotations_4d = False
ob_bottom.empty_display_type = 'ARROWS'
ob_bottom.lineart.crease_threshold = 0.0
ob_top.location = (-0.04, 0.0, 0.058)
ob_top.scale = (0.038, 0.036, 0.002)
ob_top.lock_rotations_4d = False
ob_top.empty_display_type = 'ARROWS'
ob_top.lineart.crease_threshold = 0.0
ob_side_r.location = (-0.04, 0.038, -3.725e-09)
ob_side_r.rotation_euler = (0.0, -0.0, 1.571)
ob_side_r.scale = (0.002, 0.038, 0.06)
ob_side_r.lock_rotations_4d = False
ob_side_r.empty_display_type = 'ARROWS'
ob_side_r.lineart.crease_threshold = 0.0
ob_side_l.location = (-0.04, -0.038, -3.725e-09)
ob_side_l.rotation_euler = (0.0, -0.0, 4.712)
ob_side_l.scale = (0.002, -0.038, 0.06)
ob_side_l.lock_rotations_4d = False
ob_side_l.empty_display_type = 'ARROWS'
ob_side_l.lineart.crease_threshold = 0.0
ob_battery_holder.location = (-0.06504, -0.01774, 0.006008)
ob_battery_holder.rotation_euler = (0.0, -0.0, 3.142)
ob_battery_holder.scale = (0.009, 0.014, 0.018)
ob_back.location = (-0.07601, 0.0, 0.0)
ob_back.rotation_euler = (0.0, -0.0, 3.142)
ob_back.scale = (0.002, 0.0379, 0.056)
ob_back.lock_rotations_4d = False
ob_back.empty_display_type = 'ARROWS'
ob_back.lineart.crease_threshold = 0.0

# ---- collection membership
scene.collection.objects.link(ob_platine_holder)
scene.collection.objects.link(ob_button_cover)
scene.collection.objects.link(ob_front_panel)
scene.collection.objects.link(ob_bottom)
scene.collection.objects.link(ob_top)
scene.collection.objects.link(ob_side_r)
scene.collection.objects.link(ob_side_l)
scene.collection.objects.link(ob_battery_holder)
scene.collection.objects.link(ob_back)

# ---- scene / render settings (as saved in the file)
scene.frame_start = 1; scene.frame_end = 250; scene.frame_set(1)
scene.render.engine = 'BLENDER_EEVEE_NEXT'
bpy.context.view_layer.update()

# ---- added for rendering (the .blend has no active camera and no usable light): camera, sun
cam_auto = bpy.data.cameras.new('AutoCamera')
cam_auto.lens = 50.0
cam_auto.sensor_width = 36.0
cam_auto.clip_end = 1000.0
ob_auto_camera = bpy.data.objects.new('AutoCamera', cam_auto)
scene.collection.objects.link(ob_auto_camera)
ob_auto_camera.location = (0.146522, -0.222054, 0.148036)
ob_auto_camera.rotation_euler = (1.09748, -7.21219e-08, 0.694738)
scene.camera = ob_auto_camera
light_auto_sun = bpy.data.lights.new('AutoSun', 'SUN')
light_auto_sun.energy = 3.0
light_auto_sun.angle = 0.0523599
ob_auto_sun = bpy.data.objects.new('AutoSun', light_auto_sun)
scene.collection.objects.link(ob_auto_sun)
ob_auto_sun.rotation_euler = (0.872665, 0.174533, 0.523599)
bpy.context.view_layer.update()
